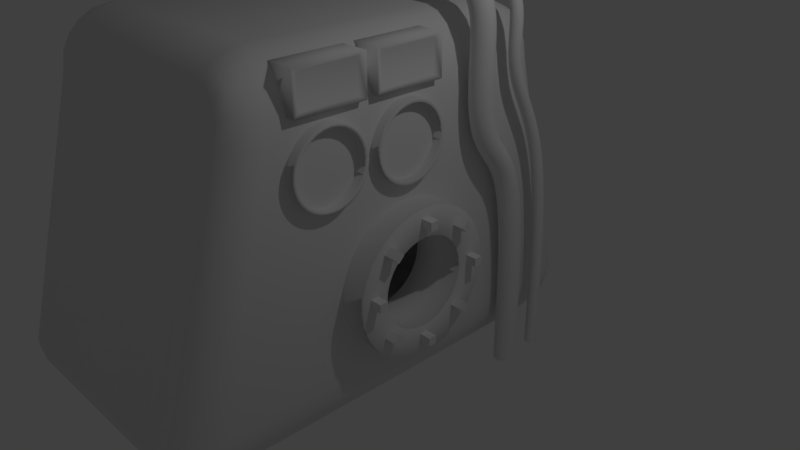 # Source: furnace.blend  (saved by Blender 2.78.0; exported with 4.5.12 LTS)
import bpy
from mathutils import Matrix  # noqa: F401  (used for matrix-valued properties, if any)

bpy.ops.wm.read_factory_settings(use_empty=True)
scene = bpy.context.scene
scene.name = 'Scene'

# ---- collections
col_collection_1 = bpy.data.collections.new('Collection 1'); scene.collection.children.link(col_collection_1)
col_collection_2 = bpy.data.collections.new('Collection 2'); scene.collection.children.link(col_collection_2)

# ---- world
world_world = bpy.data.worlds.new('World'); scene.world = world_world
world_world.color = (0.05088, 0.05088, 0.05088)
world_world.use_sun_shadow = False
world_world.sun_shadow_jitter_overblur = 0.0
world_world.cycles.sampling_method = 'MANUAL'

# ---- cameras
cam_camera = bpy.data.cameras.new('Camera')
cam_camera.clip_end = 100.0
cam_camera.lens = 35.0
cam_camera.sensor_width = 32.0
cam_camera.sensor_height = 18.0
cam_camera.ortho_scale = 7.314
cam_camera.dof.focus_distance = 0.0
cam_camera.dof.aperture_fstop = 128.0

# ---- lights
light_lamp = bpy.data.lights.new('Lamp', 'POINT')
light_lamp.transmission_factor = 0.0
light_lamp.cutoff_distance = 30.0
light_lamp.energy = 100.0
light_lamp.shadow_buffer_clip_start = 1.001
light_lamp.shadow_soft_size = 0.1
light_lamp.shadow_maximum_resolution = 0.006
light_lamp.use_absolute_resolution = True

# ---- meshes
me_cube_012 = bpy.data.meshes.new('Cube.012')
me_cube_012.from_pydata([(-1.0, -1.0, -1.0), (-1.0, -1.0, 1.0), (-1.0, 1.0, -1.0), (-1.0, 1.0, 1.0), (0.848, -0.8169, -0.8169), (0.848, -0.8169, 0.8169), (0.848, 0.8169, -0.8169), (0.848, 0.8169, 0.8169), (1.0, 1.0, 1.0), (1.0, 1.0, -1.0), (1.0, -1.0, -1.0), (1.0, -1.0, 1.0), (-9.373, -1.847, -12.33), (-9.373, -1.847, -4.892), (-9.373, 2.241, -12.33), (-9.373, 2.241, -4.892), (-0.3629, -1.977, -13.12), (-0.3629, -1.977, -5.685), (-0.3629, 2.111, -13.12), (-0.3629, 2.111, -5.685), (0.6811, -1.163, -12.87), (0.6811, -1.444, -7.429), (0.6811, 1.026, -12.87), (0.6811, 1.518, -7.429), (0.6811, 0.03663, -6.538), (-11.47, -4.806, -16.91), (-11.47, -6.976, -14.04), (-13.71, -4.806, -14.04), (-11.47, -5.477, -16.77), (-11.47, -6.081, -16.36), (-12.16, -4.806, -16.77), (-12.18, -5.498, -16.6), (-12.16, -6.052, -16.22), (-12.79, -4.806, -16.36), (-12.76, -5.474, -16.22), (-12.66, -5.954, -15.95), (-12.16, -6.87, -14.04), (-12.79, -6.562, -14.04), (-11.47, -6.87, -14.93), (-12.19, -6.744, -14.95), (-12.76, -6.453, -14.92), (-11.47, -6.562, -15.73), (-12.16, -6.452, -15.69), (-12.66, -6.246, -15.56), (-13.6, -4.806, -14.93), (-13.28, -4.806, -15.73), (-13.6, -5.477, -14.04), (-13.47, -5.494, -14.96), (-13.17, -5.472, -15.69), (-13.28, -6.081, -14.04), (-13.17, -6.053, -14.93), (-12.96, -5.954, -15.56), (-11.47, -5.01, -1.355), (-11.47, -3.451, 1.51), (-13.71, -3.451, -1.355), (-11.47, -4.934, -0.4693), (-11.47, -4.712, 0.3289), (-12.16, -4.934, -1.355), (-12.18, -4.843, -0.4407), (-12.16, -4.634, 0.2901), (-12.79, -4.712, -1.355), (-12.76, -4.633, -0.4732), (-12.66, -4.485, 0.1611), (-12.16, -3.451, 1.37), (-12.79, -3.451, 0.9633), (-11.47, -3.933, 1.37), (-12.19, -3.946, 1.204), (-12.76, -3.93, 0.8199), (-11.47, -4.367, 0.9633), (-12.16, -4.347, 0.8179), (-12.66, -4.276, 0.5458), (-13.6, -3.933, -1.355), (-13.28, -4.367, -1.355), (-13.6, -3.451, -0.4693), (-13.47, -3.949, -0.4459), (-13.17, -4.346, -0.4755), (-13.28, -3.451, 0.3289), (-13.17, -3.931, 0.2916), (-12.96, -4.276, 0.1611), (-11.47, 4.806, -16.91), (-13.71, 4.806, -14.04), (-11.47, 6.976, -14.04), (-12.16, 4.806, -16.77), (-12.79, 4.806, -16.36), (-11.47, 5.477, -16.77), (-12.19, 5.494, -16.6), (-12.76, 5.472, -16.22), (-11.47, 6.081, -16.36), (-12.16, 6.053, -16.22), (-12.66, 5.954, -15.95), (-13.6, 5.477, -14.04), (-13.28, 6.081, -14.04), (-13.6, 4.806, -14.93), (-13.47, 5.498, -14.95), (-13.17, 6.052, -14.92), (-13.28, 4.806, -15.73), (-13.17, 5.474, -15.69), (-12.96, 5.954, -15.56), (-11.47, 6.87, -14.93), (-11.47, 6.562, -15.73), (-12.16, 6.87, -14.04), (-12.18, 6.744, -14.96), (-12.16, 6.453, -15.69), (-12.79, 6.562, -14.04), (-12.76, 6.452, -14.93), (-12.66, 6.246, -15.56), (-11.47, 3.451, 1.51), (-11.47, 5.01, -1.355), (-13.71, 3.451, -1.355), (-11.47, 3.933, 1.37), (-11.47, 4.367, 0.9633), (-12.16, 3.451, 1.37), (-12.18, 3.949, 1.204), (-12.16, 4.346, 0.8199), (-12.79, 3.451, 0.9633), (-12.76, 3.931, 0.8179), (-12.66, 4.276, 0.5458), (-12.16, 4.934, -1.355), (-12.79, 4.712, -1.355), (-11.47, 4.934, -0.4693), (-12.19, 4.843, -0.4459), (-12.76, 4.634, -0.4755), (-11.47, 4.712, 0.3289), (-12.16, 4.633, 0.2916), (-12.66, 4.485, 0.1611), (-13.6, 3.451, -0.4693), (-13.28, 3.451, 0.3289), (-13.6, 3.933, -1.355), (-13.47, 3.946, -0.4407), (-13.17, 3.93, 0.2901), (-13.28, 4.367, -1.355), (-13.17, 4.347, -0.4732), (-12.96, 4.276, 0.1611), (-1.557, 3.451, 1.51), (0.6811, 3.993, -1.901), (-1.557, 5.01, -1.355), (-0.8707, 3.537, 1.329), (-0.2476, 3.644, 0.8527), (-1.557, 3.931, 1.357), (-0.8578, 4.001, 1.106), (-0.2546, 4.077, 0.7557), (-1.557, 4.364, 0.9562), (-0.8559, 4.402, 0.8015), (-0.3071, 4.415, 0.5601), (0.5633, 4.304, -1.831), (0.2516, 4.587, -1.732), (0.5613, 3.883, -0.8496), (0.3929, 4.231, -0.7805), (0.1652, 4.534, -0.7053), (0.2469, 3.763, 0.09999), (0.1566, 4.152, 0.1258), (0.00765, 4.457, 0.09457), (-1.557, 4.927, -0.4734), (-1.557, 4.708, 0.3237), (-0.8661, 4.955, -1.482), (-0.857, 4.844, -0.544), (-0.8513, 4.684, 0.2605), (-0.2425, 4.812, -1.612), (-0.2521, 4.734, -0.628), (-0.3035, 4.619, 0.1355), (-1.557, 4.806, -16.91), (-1.557, 6.976, -14.04), (0.6811, 5.56, -14.04), (-1.557, 5.474, -16.76), (-1.557, 6.077, -16.36), (-0.869, 4.942, -16.76), (-0.8599, 5.586, -16.54), (-0.8542, 6.135, -16.25), (-0.2459, 5.1, -16.36), (-0.2553, 5.693, -16.24), (-0.3059, 6.155, -16.05), (-0.866, 6.9, -14.04), (-0.2424, 6.7, -14.04), (-1.557, 6.86, -14.93), (-0.853, 6.743, -14.94), (-0.25, 6.597, -14.95), (-1.557, 6.556, -15.72), (-0.8513, 6.517, -15.71), (-0.3034, 6.435, -15.65), (0.5617, 5.424, -14.93), (0.2482, 5.266, -15.72), (0.5633, 5.993, -14.04), (0.3935, 5.899, -14.94), (0.1636, 5.797, -15.71), (0.2516, 6.387, -14.04), (0.1593, 6.316, -14.94), (0.008337, 6.213, -15.65), (0.6811, -5.531, -14.04), (-1.557, -6.976, -14.04), (-1.557, -4.806, -16.91), (0.5632, -5.972, -14.04), (0.2514, -6.375, -14.04), (0.5617, -5.4, -14.93), (0.3932, -5.885, -14.94), (0.1653, -6.308, -14.94), (0.2482, -5.248, -15.72), (0.1575, -5.784, -15.71), (0.008246, -6.206, -15.65), (-1.557, -6.86, -14.93), (-1.557, -6.556, -15.72), (-0.8661, -6.898, -14.04), (-0.857, -6.744, -14.94), (-0.8514, -6.521, -15.71), (-0.2426, -6.695, -14.04), (-0.2522, -6.588, -14.95), (-0.3035, -6.43, -15.65), (-0.8689, -4.937, -16.76), (-0.2459, -5.088, -16.36), (-1.557, -5.474, -16.76), (-0.856, -5.577, -16.54), (-0.2531, -5.684, -16.25), (-1.557, -6.077, -16.36), (-0.8541, -6.131, -16.24), (-0.3059, -6.15, -16.05), (-1.557, -3.451, 1.51), (-1.557, -5.01, -1.355), (0.6811, -3.972, -1.901), (-1.557, -3.931, 1.357), (-1.557, -4.364, 0.9562), (-0.8707, -3.534, 1.329), (-0.8616, -4.002, 1.104), (-0.8559, -4.402, 0.8093), (-0.2476, -3.636, 0.8527), (-0.2568, -4.072, 0.7467), (-0.3071, -4.412, 0.5604), (-0.8662, -4.954, -1.481), (-0.2426, -4.808, -1.61), (-1.557, -4.927, -0.4734), (-0.8532, -4.841, -0.5483), (-0.2501, -4.733, -0.6268), (-1.557, -4.708, 0.3237), (-0.8514, -4.678, 0.258), (-0.3035, -4.616, 0.1361), (0.5613, -3.866, -0.8496), (0.2469, -3.751, 0.09999), (0.5632, -4.289, -1.83), (0.3931, -4.218, -0.7725), (0.1626, -4.144, 0.1295), (0.2514, -4.578, -1.73), (0.159, -4.526, -0.7033), (0.00756, -4.452, 0.09508), (-0.4951, -1.361, -3.379), (1.155, -1.361, -3.379), (-0.4951, -1.381, -3.753), (1.155, -1.381, -3.753), (-0.4951, -1.441, -4.113), (1.155, -1.441, -4.113), (-0.4951, -1.538, -4.444), (1.155, -1.538, -4.444), (-0.4951, -1.67, -4.735), (1.155, -1.67, -4.735), (-0.4951, -1.829, -4.973), (1.155, -1.829, -4.973), (-0.4951, -2.011, -5.151), (1.155, -2.011, -5.151), (-0.4951, -2.209, -5.26), (1.155, -2.209, -5.26), (-0.4951, -2.415, -5.296), (1.155, -2.415, -5.296), (-0.4951, -2.62, -5.26), (1.155, -2.62, -5.26), (-0.4951, -2.818, -5.151), (1.155, -2.818, -5.151), (-0.4951, -3.0, -4.973), (1.155, -3.0, -4.973), (-0.4951, -3.16, -4.735), (1.155, -3.16, -4.735), (-0.4951, -3.291, -4.444), (1.155, -3.291, -4.444), (-0.4951, -3.389, -4.113), (1.155, -3.389, -4.113), (-0.4951, -3.449, -3.753), (1.155, -3.449, -3.753), (-0.4951, -3.469, -3.379), (1.155, -3.469, -3.379), (-0.4951, -3.449, -3.005), (1.155, -3.449, -3.005), (-0.4951, -3.389, -2.645), (1.155, -3.389, -2.645), (-0.4951, -3.291, -2.314), (1.155, -3.291, -2.314), (-0.4951, -3.16, -2.023), (1.155, -3.16, -2.023), (-0.4951, -3.0, -1.785), (1.155, -3.0, -1.785), (-0.4951, -2.818, -1.608), (1.155, -2.818, -1.608), (-0.4951, -2.62, -1.499), (1.155, -2.62, -1.499), (-0.4951, -2.415, -1.462), (1.155, -2.415, -1.462), (-0.4951, -2.209, -1.499), (1.155, -2.209, -1.499), (-0.4951, -2.011, -1.608), (1.155, -2.011, -1.608), (-0.4951, -1.829, -1.785), (1.155, -1.829, -1.785), (-0.4951, -1.67, -2.023), (1.155, -1.67, -2.023), (-0.4951, -1.538, -2.314), (1.155, -1.538, -2.314), (-0.4951, -1.441, -2.645), (1.155, -1.441, -2.645), (-0.4951, -1.381, -3.005), (1.155, -1.381, -3.005), (-0.2688, -1.48, -3.717), (-0.2688, -1.462, -3.379), (-0.2688, -1.534, -4.043), (-0.2688, -1.622, -4.343), (-0.2688, -1.741, -4.605), (-0.2688, -1.885, -4.821), (-0.2688, -2.05, -4.981), (-0.2688, -2.229, -5.08), (-0.2688, -2.415, -5.113), (-0.2688, -2.601, -5.08), (-0.2688, -2.78, -4.981), (-0.2688, -2.944, -4.821), (-0.2688, -3.089, -4.605), (-0.2688, -3.207, -4.343), (-0.2688, -3.295, -4.043), (-0.2688, -3.35, -3.717), (-0.2688, -3.368, -3.379), (-0.2688, -3.35, -3.041), (-0.2688, -3.295, -2.716), (-0.2688, -3.207, -2.416), (-0.2688, -3.089, -2.153), (-0.2688, -2.944, -1.937), (-0.2688, -2.78, -1.777), (-0.2688, -2.601, -1.679), (-0.2688, -2.415, -1.645), (-0.2688, -2.229, -1.679), (-0.2688, -2.05, -1.777), (-0.2688, -1.885, -1.937), (-0.2688, -1.741, -2.153), (-0.2688, -1.622, -2.416), (-0.2688, -1.534, -2.716), (-0.2688, -1.48, -3.041), (1.145, -1.48, -3.717), (1.145, -1.462, -3.379), (1.145, -1.534, -4.043), (1.145, -1.622, -4.343), (1.145, -1.741, -4.605), (1.145, -1.885, -4.821), (1.145, -2.05, -4.981), (1.145, -2.229, -5.08), (1.145, -2.415, -5.113), (1.145, -2.601, -5.08), (1.145, -2.78, -4.981), (1.145, -2.944, -4.821), (1.145, -3.089, -4.605), (1.145, -3.207, -4.343), (1.145, -3.295, -4.043), (1.145, -3.35, -3.717), (1.145, -3.368, -3.379), (1.145, -3.35, -3.041), (1.145, -3.295, -2.716), (1.145, -3.207, -2.416), (1.145, -3.089, -2.153), (1.145, -2.944, -1.937), (1.145, -2.78, -1.777), (1.145, -2.601, -1.679), (1.145, -2.415, -1.645), (1.145, -2.229, -1.679), (1.145, -2.05, -1.777), (1.145, -1.885, -1.937), (1.145, -1.741, -2.153), (1.145, -1.622, -2.416), (1.145, -1.534, -2.716), (1.145, -1.48, -3.041), (-1.0, -3.31, -1.0), (-1.0, -3.31, 1.0), (-1.0, -1.31, -1.0), (-1.0, -1.31, 1.0), (0.848, -3.126, -0.8169), (0.848, -3.126, 0.8169), (0.848, -1.493, -0.8169), (0.848, -1.493, 0.8169), (1.0, -1.31, 1.0), (1.0, -1.31, -1.0), (1.0, -3.31, -1.0), (1.0, -3.31, 1.0)], [], [(0, 1, 3, 2), (2, 3, 8, 9), (6, 7, 5, 4), (10, 11, 1, 0), (2, 9, 10, 0), (8, 3, 1, 11), (7, 6, 9, 8), (6, 4, 10, 9), (5, 7, 8, 11), (4, 5, 11, 10), (12, 13, 15, 14), (14, 15, 19, 18), (16, 17, 13, 12), (14, 18, 16, 12), (13, 17, 19, 15), (188, 215, 52, 26), (23, 22, 162, 134), (133, 106, 53, 214), (27, 54, 108, 80), (81, 107, 135, 161), (21, 24, 23, 134, 216), (20, 21, 216, 187), (22, 20, 187, 162), (25, 28, 31, 30), (28, 29, 32, 31), (29, 41, 42, 32), (30, 31, 34, 33), (31, 32, 35, 34), (32, 42, 43, 35), (26, 36, 39, 38), (36, 37, 40, 39), (37, 49, 50, 40), (38, 39, 42, 41), (39, 40, 43, 42), (40, 50, 51, 43), (27, 44, 47, 46), (44, 45, 48, 47), (45, 33, 34, 48), (46, 47, 50, 49), (47, 48, 51, 50), (48, 34, 35, 51), (35, 43, 51), (52, 55, 58, 57), (55, 56, 59, 58), (56, 68, 69, 59), (57, 58, 61, 60), (58, 59, 62, 61), (59, 69, 70, 62), (53, 63, 66, 65), (63, 64, 67, 66), (64, 76, 77, 67), (65, 66, 69, 68), (66, 67, 70, 69), (67, 77, 78, 70), (54, 71, 74, 73), (71, 72, 75, 74), (72, 60, 61, 75), (73, 74, 77, 76), (74, 75, 78, 77), (75, 61, 62, 78), (62, 70, 78), (79, 82, 85, 84), (82, 83, 86, 85), (83, 95, 96, 86), (84, 85, 88, 87), (85, 86, 89, 88), (86, 96, 97, 89), (80, 90, 93, 92), (90, 91, 94, 93), (91, 103, 104, 94), (92, 93, 96, 95), (93, 94, 97, 96), (94, 104, 105, 97), (81, 98, 101, 100), (98, 99, 102, 101), (99, 87, 88, 102), (100, 101, 104, 103), (101, 102, 105, 104), (102, 88, 89, 105), (89, 97, 105), (106, 109, 112, 111), (109, 110, 113, 112), (110, 122, 123, 113), (111, 112, 115, 114), (112, 113, 116, 115), (113, 123, 124, 116), (107, 117, 120, 119), (117, 118, 121, 120), (118, 130, 131, 121), (119, 120, 123, 122), (120, 121, 124, 123), (121, 131, 132, 124), (108, 125, 128, 127), (125, 126, 129, 128), (126, 114, 115, 129), (127, 128, 131, 130), (128, 129, 132, 131), (129, 115, 116, 132), (116, 124, 132), (133, 136, 139, 138), (136, 137, 140, 139), (137, 149, 150, 140), (138, 139, 142, 141), (139, 140, 143, 142), (140, 150, 151, 143), (134, 144, 147, 146), (144, 145, 148, 147), (145, 157, 158, 148), (146, 147, 150, 149), (147, 148, 151, 150), (148, 158, 159, 151), (135, 152, 155, 154), (152, 153, 156, 155), (153, 141, 142, 156), (154, 155, 158, 157), (155, 156, 159, 158), (156, 142, 143, 159), (143, 151, 159), (160, 163, 166, 165), (163, 164, 167, 166), (164, 176, 177, 167), (165, 166, 169, 168), (166, 167, 170, 169), (167, 177, 178, 170), (161, 171, 174, 173), (171, 172, 175, 174), (172, 184, 185, 175), (173, 174, 177, 176), (174, 175, 178, 177), (175, 185, 186, 178), (162, 179, 182, 181), (179, 180, 183, 182), (180, 168, 169, 183), (181, 182, 185, 184), (182, 183, 186, 185), (183, 169, 170, 186), (170, 178, 186), (187, 190, 193, 192), (190, 191, 194, 193), (191, 203, 204, 194), (192, 193, 196, 195), (193, 194, 197, 196), (194, 204, 205, 197), (188, 198, 201, 200), (198, 199, 202, 201), (199, 211, 212, 202), (200, 201, 204, 203), (201, 202, 205, 204), (202, 212, 213, 205), (189, 206, 209, 208), (206, 207, 210, 209), (207, 195, 196, 210), (208, 209, 212, 211), (209, 210, 213, 212), (210, 196, 197, 213), (197, 205, 213), (214, 217, 220, 219), (217, 218, 221, 220), (218, 230, 231, 221), (219, 220, 223, 222), (220, 221, 224, 223), (221, 231, 232, 224), (215, 225, 228, 227), (225, 226, 229, 228), (226, 238, 239, 229), (227, 228, 231, 230), (228, 229, 232, 231), (229, 239, 240, 232), (216, 233, 236, 235), (233, 234, 237, 236), (234, 222, 223, 237), (235, 236, 239, 238), (236, 237, 240, 239), (237, 223, 224, 240), (224, 232, 240), (79, 25, 30, 82), (82, 30, 33, 83), (83, 33, 45, 95), (95, 45, 44, 92), (92, 44, 27, 80), (26, 52, 57, 36), (36, 57, 60, 37), (37, 60, 72, 49), (49, 72, 71, 46), (46, 71, 54, 27), (53, 106, 111, 63), (63, 111, 114, 64), (64, 114, 126, 76), (76, 126, 125, 73), (73, 125, 108, 54), (107, 81, 100, 117), (117, 100, 103, 118), (118, 103, 91, 130), (130, 91, 90, 127), (127, 90, 80, 108), (160, 79, 84, 163), (163, 84, 87, 164), (164, 87, 99, 176), (176, 99, 98, 173), (173, 98, 81, 161), (106, 133, 138, 109), (109, 138, 141, 110), (110, 141, 153, 122), (122, 153, 152, 119), (119, 152, 135, 107), (134, 162, 181, 144), (144, 181, 184, 145), (145, 184, 172, 157), (157, 172, 171, 154), (154, 171, 161, 135), (189, 160, 165, 206), (206, 165, 168, 207), (207, 168, 180, 195), (195, 180, 179, 192), (192, 179, 162, 187), (133, 214, 219, 136), (136, 219, 222, 137), (137, 222, 234, 149), (149, 234, 233, 146), (146, 233, 216, 134), (215, 188, 200, 225), (225, 200, 203, 226), (226, 203, 191, 238), (238, 191, 190, 235), (235, 190, 187, 216), (25, 189, 208, 28), (28, 208, 211, 29), (29, 211, 199, 41), (41, 199, 198, 38), (38, 198, 188, 26), (214, 53, 65, 217), (217, 65, 68, 218), (218, 68, 56, 230), (230, 56, 55, 227), (227, 55, 52, 215), (79, 160, 189, 25), (241, 242, 244, 243), (243, 244, 246, 245), (245, 246, 248, 247), (247, 248, 250, 249), (249, 250, 252, 251), (251, 252, 254, 253), (253, 254, 256, 255), (255, 256, 258, 257), (257, 258, 260, 259), (259, 260, 262, 261), (261, 262, 264, 263), (263, 264, 266, 265), (265, 266, 268, 267), (267, 268, 270, 269), (269, 270, 272, 271), (271, 272, 274, 273), (273, 274, 276, 275), (275, 276, 278, 277), (277, 278, 280, 279), (279, 280, 282, 281), (281, 282, 284, 283), (283, 284, 286, 285), (285, 286, 288, 287), (287, 288, 290, 289), (289, 290, 292, 291), (291, 292, 294, 293), (293, 294, 296, 295), (295, 296, 298, 297), (297, 298, 300, 299), (299, 300, 302, 301), (276, 274, 353, 354), (301, 302, 304, 303), (303, 304, 242, 241), (294, 292, 362, 363), (250, 248, 340, 341), (268, 266, 349, 350), (286, 284, 358, 359), (304, 302, 367, 368), (260, 258, 345, 346), (278, 276, 354, 355), (296, 294, 363, 364), (252, 250, 341, 342), (270, 268, 350, 351), (288, 286, 359, 360), (244, 242, 338, 337), (242, 304, 368, 338), (262, 260, 346, 347), (280, 278, 355, 356), (298, 296, 364, 365), (254, 252, 342, 343), (272, 270, 351, 352), (290, 288, 360, 361), (246, 244, 337, 339), (264, 262, 347, 348), (282, 280, 356, 357), (300, 298, 365, 366), (256, 254, 343, 344), (274, 272, 352, 353), (292, 290, 361, 362), (248, 246, 339, 340), (266, 264, 348, 349), (284, 282, 357, 358), (302, 300, 366, 367), (258, 256, 344, 345), (306, 305, 337, 338), (305, 307, 339, 337), (307, 308, 340, 339), (308, 309, 341, 340), (309, 310, 342, 341), (310, 311, 343, 342), (311, 312, 344, 343), (312, 313, 345, 344), (313, 314, 346, 345), (314, 315, 347, 346), (315, 316, 348, 347), (316, 317, 349, 348), (317, 318, 350, 349), (318, 319, 351, 350), (319, 320, 352, 351), (320, 321, 353, 352), (321, 322, 354, 353), (322, 323, 355, 354), (323, 324, 356, 355), (324, 325, 357, 356), (325, 326, 358, 357), (326, 327, 359, 358), (327, 328, 360, 359), (328, 329, 361, 360), (329, 330, 362, 361), (330, 331, 363, 362), (331, 332, 364, 363), (332, 333, 365, 364), (333, 334, 366, 365), (334, 335, 367, 366), (335, 336, 368, 367), (336, 306, 338, 368), (369, 370, 372, 371), (371, 372, 377, 378), (375, 376, 374, 373), (379, 380, 370, 369), (371, 378, 379, 369), (377, 372, 370, 380), (376, 375, 378, 377), (375, 373, 379, 378), (374, 376, 377, 380), (373, 374, 380, 379)])
me_cube_012.polygons.foreach_set('use_smooth', [1, 1, 1, 1, 1, 1, 1, 1, 1, 1, 0, 0, 0, 0, 0, 1, 1, 1, 1, 1, 1, 1, 1, 1, 1, 1, 1, 1, 1, 1, 1, 1, 1, 1, 1, 1, 1, 1, 1, 1, 1, 1, 1, 1, 1, 1, 1, 1, 1, 1, 1, 1, 1, 1, 1, 1, 1, 1, 1, 1, 1, 1, 1, 1, 1, 1, 1, 1, 1, 1, 1, 1, 1, 1, 1, 1, 1, 1, 1, 1, 1, 1, 1, 1, 1, 1, 1, 1, 1, 1, 1, 1, 1, 1, 1, 1, 1, 1, 1, 1, 1, 1, 1, 1, 1, 1, 1, 1, 1, 1, 1, 1, 1, 1, 1, 1, 1, 1, 1, 1, 1, 1, 1, 1, 1, 1, 1, 1, 1, 1, 1, 1, 1, 1, 1, 1, 1, 1, 1, 1, 1, 1, 1, 1, 1, 1, 1, 1, 1, 1, 1, 1, 1, 1, 1, 1, 1, 1, 1, 1, 1, 1, 1, 1, 1, 1, 1, 1, 1, 1, 1, 1, 1, 1, 1, 1, 1, 1, 1, 1, 1, 1, 1, 1, 1, 1, 1, 1, 1, 1, 1, 1, 1, 1, 1, 1, 1, 1, 1, 1, 1, 1, 1, 1, 1, 1, 1, 1, 1, 1, 1, 1, 1, 1, 1, 1, 1, 1, 1, 1, 1, 1, 1, 1, 1, 1, 1, 1, 1, 1, 1, 1, 1, 1, 1, 1, 1, 1, 1, 1, 1, 1, 1, 1, 1, 1, 1, 1, 1, 1, 1, 1, 1, 1, 1, 1, 1, 1, 1, 1, 1, 1, 1, 1, 1, 1, 1, 1, 1, 1, 1, 1, 1, 1, 1, 1, 1, 1, 1, 1, 1, 1, 1, 1, 1, 1, 1, 1, 1, 1, 1, 1, 1, 1, 1, 1, 1, 1, 1, 1, 1, 1, 1, 1, 1, 1, 1, 1, 1, 1, 1, 1, 1, 1, 1, 1, 1, 1, 1, 1, 1, 1, 1, 1, 1, 1, 1, 1, 1, 1, 1, 1, 1, 1, 1, 1, 1, 1, 1, 1, 1, 1])
_uv = me_cube_012.uv_layers.new(name='UVMap')
_uv.uv.foreach_set('vector', [0.0, 0.0, 0.0, 0.0, 0.0, 0.0, 0.0, 0.0, 0.0, 0.0, 0.0, 0.0, 0.0, 0.0, 0.0, 0.0, 0.0, 0.0, 0.0, 0.0, 0.0, 0.0, 0.0, 0.0, 0.0, 0.0, 0.0, 0.0, 0.0, 0.0, 0.0, 0.0, 0.0, 0.0, 0.0, 0.0, 0.0, 0.0, 0.0, 0.0, 0.0, 0.0, 0.0, 0.0, 0.0, 0.0, 0.0, 0.0, 0.0, 0.0, 0.0, 0.0, 0.0, 0.0, 0.0, 0.0, 0.0, 0.0, 0.0, 0.0, 0.0, 0.0, 0.0, 0.0, 0.0, 0.0, 0.0, 0.0, 0.0, 0.0, 0.0, 0.0, 0.0, 0.0, 0.0, 0.0, 0.0, 0.0, 0.0, 0.0, 0.0, 0.0, 0.0, 0.0, 0.0, 0.0, 0.0, 0.0, 0.0, 0.0, 0.0, 0.0, 0.0, 0.0, 0.0, 0.0, 0.0, 0.0, 0.0, 0.0, 0.0, 0.0, 0.0, 0.0, 0.0, 0.0, 0.0, 0.0, 0.0, 0.0, 0.0, 0.0, 0.0, 0.0, 0.0, 0.0, 0.0, 0.0, 0.0, 0.0, 0.9704, 0.3113, 0.7131, 0.3113, 0.7129, 0.04828, 0.9702, 0.04832, 0.5019, 0.1975, 0.3952, 0.2162, 0.3723, 0.04347, 0.6102, 0.1032, 0.9563, 0.8099, 0.7079, 0.8099, 0.7079, 0.5469, 0.9563, 0.5469, 0.04515, 0.0669, 0.2937, 0.1185, 0.2937, 0.3815, 0.04515, 0.4331, 0.3692, 0.5587, 0.6265, 0.5587, 0.6263, 0.8216, 0.369, 0.8217, 0.5019, 0.3103, 0.5193, 0.2539, 0.5019, 0.1975, 0.6102, 0.1032, 0.6102, 0.4067, 0.3952, 0.2996, 0.5019, 0.3103, 0.6102, 0.4067, 0.3723, 0.466, 0.3952, 0.2162, 0.3952, 0.2996, 0.3723, 0.466, 0.3723, 0.04347, 0.2941, 0.5669, 0.2941, 0.5413, 0.3119, 0.5405, 0.3114, 0.5669, 0.2941, 0.5413, 0.294, 0.5183, 0.3112, 0.5194, 0.3119, 0.5405, 0.294, 0.5183, 0.2938, 0.5, 0.3111, 0.5042, 0.3112, 0.5194, 0.3114, 0.5669, 0.3119, 0.5405, 0.3262, 0.5415, 0.327, 0.5669, 0.3119, 0.5405, 0.3112, 0.5194, 0.3236, 0.5231, 0.3262, 0.5415, 0.3112, 0.5194, 0.3111, 0.5042, 0.3235, 0.512, 0.3236, 0.5231, 0.9702, 0.04832, 0.9695, 0.02993, 0.9862, 0.02924, 0.9866, 0.04823, 0.9695, 0.02993, 0.9675, 0.01327, 0.9837, 0.01399, 0.9862, 0.02924, 0.04541, 0.0, 0.04527, 0.01831, 0.02803, 0.01938, 0.02819, 0.004137, 0.9866, 0.04823, 0.9862, 0.02924, 0.9985, 0.02977, 0.9999, 0.04808, 0.9862, 0.02924, 0.9837, 0.01399, 0.9946, 0.01655, 0.9985, 0.02977, 0.02819, 0.004137, 0.02803, 0.01938, 0.01567, 0.02315, 0.01575, 0.01205, 0.04515, 0.0669, 0.02784, 0.0669, 0.02731, 0.04067, 0.04518, 0.04134, 0.02784, 0.0669, 0.01229, 0.0669, 0.01308, 0.04152, 0.02731, 0.04067, 0.01229, 0.0669, 2.151e-08, 0.0669, 0.002856, 0.04145, 0.01308, 0.04152, 0.04518, 0.04134, 0.02731, 0.04067, 0.02803, 0.01938, 0.04527, 0.01831, 0.02731, 0.04067, 0.01308, 0.04152, 0.01567, 0.02315, 0.02803, 0.01938, 0.01308, 0.04152, 0.002856, 0.04145, 0.008214, 0.02315, 0.01567, 0.02315, 0.008214, 0.02315, 0.01575, 0.01205, 0.01567, 0.02315, 0.7129, 0.04828, 0.6953, 0.0483, 0.6942, 0.02943, 0.7124, 0.0299, 0.6953, 0.0483, 0.6785, 0.04826, 0.6787, 0.03, 0.6942, 0.02943, 0.6785, 0.04826, 0.664, 0.04817, 0.6667, 0.02988, 0.6787, 0.03, 0.7124, 0.0299, 0.6942, 0.02943, 0.6934, 0.01407, 0.7109, 0.01327, 0.6942, 0.02943, 0.6787, 0.03, 0.6802, 0.01675, 0.6934, 0.01407, 0.6787, 0.03, 0.6667, 0.02988, 0.6715, 0.01669, 0.6802, 0.01675, 0.7079, 0.5469, 0.6907, 0.5469, 0.6903, 0.5281, 0.708, 0.5286, 0.6907, 0.5469, 0.6754, 0.5469, 0.6762, 0.5287, 0.6903, 0.5281, 0.3394, 0.1185, 0.3268, 0.1185, 0.3261, 0.1002, 0.3366, 0.1003, 0.708, 0.5286, 0.6903, 0.5281, 0.6912, 0.5128, 0.7083, 0.512, 0.6903, 0.5281, 0.6762, 0.5287, 0.679, 0.5155, 0.6912, 0.5128, 0.3366, 0.1003, 0.3261, 0.1002, 0.3236, 0.08709, 0.3312, 0.08709, 0.2937, 0.1185, 0.2938, 0.1002, 0.3116, 0.09956, 0.3111, 0.1185, 0.2938, 0.1002, 0.2938, 0.08361, 0.3111, 0.08441, 0.3116, 0.09956, 0.7087, 0.0, 0.7109, 0.01327, 0.6934, 0.01407, 0.6916, 0.003011, 0.3111, 0.1185, 0.3116, 0.09956, 0.3261, 0.1002, 0.3268, 0.1185, 0.3116, 0.09956, 0.3111, 0.08441, 0.3236, 0.08709, 0.3261, 0.1002, 0.6916, 0.003011, 0.6934, 0.01407, 0.6802, 0.01675, 0.6789, 0.0087, 0.6802, 0.01675, 0.6715, 0.01669, 0.6789, 0.0087, 0.2941, 0.9331, 0.3114, 0.9331, 0.312, 0.9593, 0.2941, 0.9587, 0.3114, 0.9331, 0.327, 0.9331, 0.3262, 0.9585, 0.312, 0.9593, 0.0, 0.4331, 0.01229, 0.4331, 0.01305, 0.4585, 0.002817, 0.4585, 0.2941, 0.9587, 0.312, 0.9593, 0.3112, 0.9806, 0.294, 0.9817, 0.312, 0.9593, 0.3262, 0.9585, 0.3236, 0.9769, 0.3112, 0.9806, 0.002817, 0.4585, 0.01305, 0.4585, 0.01567, 0.4769, 0.008214, 0.4769, 0.04515, 0.4331, 0.04518, 0.4587, 0.02741, 0.4595, 0.02784, 0.4331, 0.04518, 0.4587, 0.04527, 0.4817, 0.02808, 0.4806, 0.02741, 0.4595, 0.04527, 0.4817, 0.04541, 0.5, 0.02815, 0.4958, 0.02808, 0.4806, 0.02784, 0.4331, 0.02741, 0.4595, 0.01305, 0.4585, 0.01229, 0.4331, 0.02741, 0.4595, 0.02808, 0.4806, 0.01567, 0.4769, 0.01305, 0.4585, 0.02808, 0.4806, 0.02815, 0.4958, 0.01575, 0.488, 0.01567, 0.4769, 0.3692, 0.5587, 0.3529, 0.5586, 0.3531, 0.5397, 0.3699, 0.5403, 0.3529, 0.5586, 0.3395, 0.5584, 0.341, 0.5402, 0.3531, 0.5397, 0.2938, 1.0, 0.294, 0.9817, 0.3112, 0.9806, 0.311, 0.9959, 0.3699, 0.5403, 0.3531, 0.5397, 0.3557, 0.5243, 0.372, 0.5236, 0.3531, 0.5397, 0.341, 0.5402, 0.3448, 0.5269, 0.3557, 0.5243, 0.311, 0.9959, 0.3112, 0.9806, 0.3236, 0.9769, 0.3235, 0.988, 0.008214, 0.4769, 0.01567, 0.4769, 0.01575, 0.488, 0.7079, 0.8099, 0.708, 0.8283, 0.6904, 0.8289, 0.6907, 0.8099, 0.708, 0.8283, 0.7083, 0.8448, 0.6912, 0.844, 0.6904, 0.8289, 0.6754, 0.5585, 0.6609, 0.5587, 0.6607, 0.5403, 0.6728, 0.5403, 0.6907, 0.8099, 0.6904, 0.8289, 0.6762, 0.8282, 0.6754, 0.8099, 0.6904, 0.8289, 0.6912, 0.844, 0.679, 0.8414, 0.6762, 0.8282, 0.6728, 0.5403, 0.6607, 0.5403, 0.6592, 0.5271, 0.6679, 0.5271, 0.6265, 0.5587, 0.627, 0.5403, 0.6451, 0.5397, 0.6441, 0.5587, 0.627, 0.5403, 0.6285, 0.5237, 0.6459, 0.5245, 0.6451, 0.5397, 0.6285, 0.5237, 0.6307, 0.5104, 0.6479, 0.5134, 0.6459, 0.5245, 0.6441, 0.5587, 0.6451, 0.5397, 0.6607, 0.5403, 0.6609, 0.5587, 0.6451, 0.5397, 0.6459, 0.5245, 0.6592, 0.5271, 0.6607, 0.5403, 0.6459, 0.5245, 0.6479, 0.5134, 0.6605, 0.5191, 0.6592, 0.5271, 0.2937, 0.3815, 0.3111, 0.3815, 0.3117, 0.4003, 0.2938, 0.3998, 0.3111, 0.3815, 0.3268, 0.3815, 0.3261, 0.3997, 0.3117, 0.4003, 0.3268, 0.3815, 0.3394, 0.3815, 0.3365, 0.3998, 0.3261, 0.3997, 0.2938, 0.3998, 0.3117, 0.4003, 0.3111, 0.4156, 0.2938, 0.4164, 0.3117, 0.4003, 0.3261, 0.3997, 0.3236, 0.4129, 0.3111, 0.4156, 0.3261, 0.3997, 0.3365, 0.3998, 0.3312, 0.4129, 0.3236, 0.4129, 0.6679, 0.5271, 0.6592, 0.5271, 0.6605, 0.5191, 0.9563, 0.8099, 0.9737, 0.8132, 0.9742, 0.8309, 0.9565, 0.8282, 0.9737, 0.8132, 0.9896, 0.8173, 0.9895, 0.8338, 0.9742, 0.8309, 0.664, 0.1165, 0.6493, 0.1119, 0.6498, 0.09712, 0.6621, 0.09996, 0.9565, 0.8282, 0.9742, 0.8309, 0.9744, 0.8461, 0.9567, 0.8447, 0.9742, 0.8309, 0.9895, 0.8338, 0.9884, 0.8467, 0.9744, 0.8461, 0.6621, 0.09996, 0.6498, 0.09712, 0.6492, 0.08549, 0.6583, 0.08706, 0.6102, 0.1032, 0.6115, 0.09136, 0.6321, 0.09411, 0.6308, 0.1074, 0.6115, 0.09136, 0.6135, 0.08054, 0.6336, 0.08255, 0.6321, 0.09411, 0.6217, 0.8694, 0.6226, 0.8564, 0.642, 0.8562, 0.6419, 0.8672, 0.6308, 0.1074, 0.6321, 0.09411, 0.6498, 0.09712, 0.6493, 0.1119, 0.6321, 0.09411, 0.6336, 0.08255, 0.6492, 0.08549, 0.6498, 0.09712, 0.6419, 0.8672, 0.642, 0.8562, 0.6575, 0.8548, 0.6578, 0.863, 0.6263, 0.8216, 0.6438, 0.8217, 0.643, 0.8402, 0.6242, 0.84, 0.6438, 0.8217, 0.6606, 0.8216, 0.6595, 0.8403, 0.643, 0.8402, 0.6606, 0.8216, 0.675, 0.8215, 0.6718, 0.8401, 0.6595, 0.8403, 0.6242, 0.84, 0.643, 0.8402, 0.642, 0.8562, 0.6226, 0.8564, 0.643, 0.8402, 0.6595, 0.8403, 0.6575, 0.8548, 0.642, 0.8562, 0.6595, 0.8403, 0.6718, 0.8401, 0.667, 0.8547, 0.6575, 0.8548, 0.667, 0.8547, 0.6578, 0.863, 0.6575, 0.8548, 0.04558, 0.9331, 0.04554, 0.9585, 0.028, 0.9628, 0.02828, 0.9383, 0.04554, 0.9585, 0.04543, 0.9815, 0.02778, 0.9838, 0.028, 0.9628, 0.04543, 0.9815, 0.04527, 0.9998, 0.02756, 0.9983, 0.02778, 0.9838, 0.02828, 0.9383, 0.028, 0.9628, 0.01276, 0.9669, 0.01256, 0.9443, 0.028, 0.9628, 0.02778, 0.9838, 0.01398, 0.9845, 0.01276, 0.9669, 0.02778, 0.9838, 0.02756, 0.9983, 0.01381, 0.9952, 0.01398, 0.9845, 0.369, 0.8217, 0.3695, 0.84, 0.3533, 0.8402, 0.3528, 0.8216, 0.3695, 0.84, 0.3707, 0.8565, 0.3541, 0.8562, 0.3533, 0.8402, 0.3722, 0.0, 0.3723, 0.01196, 0.3546, 0.01466, 0.3546, 0.003936, 0.3528, 0.8216, 0.3533, 0.8402, 0.3399, 0.8401, 0.3394, 0.8214, 0.3533, 0.8402, 0.3541, 0.8562, 0.3416, 0.8546, 0.3399, 0.8401, 0.3546, 0.003936, 0.3546, 0.01466, 0.3409, 0.01857, 0.3408, 0.01012, 0.3723, 0.04347, 0.355, 0.04865, 0.3547, 0.03055, 0.3723, 0.027, 0.355, 0.04865, 0.3394, 0.05466, 0.3395, 0.03443, 0.3547, 0.03055, 0.0, 0.9507, 0.01256, 0.9443, 0.01276, 0.9669, 0.002119, 0.9709, 0.3723, 0.027, 0.3547, 0.03055, 0.3546, 0.01466, 0.3723, 0.01196, 0.3547, 0.03055, 0.3395, 0.03443, 0.3409, 0.01857, 0.3546, 0.01466, 0.002119, 0.9709, 0.01276, 0.9669, 0.01398, 0.9845, 0.005994, 0.9867, 0.01398, 0.9845, 0.01381, 0.9952, 0.005994, 0.9867, 0.3723, 0.466, 0.3723, 0.4829, 0.3548, 0.4795, 0.355, 0.4611, 0.3723, 0.4829, 0.3723, 0.4982, 0.3546, 0.4956, 0.3548, 0.4795, 0.3723, 0.4982, 0.3722, 0.5104, 0.3546, 0.5063, 0.3546, 0.4956, 0.355, 0.4611, 0.3548, 0.4795, 0.3396, 0.4757, 0.3394, 0.4553, 0.3548, 0.4795, 0.3546, 0.4956, 0.3409, 0.4917, 0.3396, 0.4757, 0.3546, 0.4956, 0.3546, 0.5063, 0.3408, 0.5003, 0.3409, 0.4917, 0.9704, 0.3113, 0.9866, 0.3112, 0.9862, 0.3297, 0.9699, 0.3296, 0.9866, 0.3112, 1.0, 0.3111, 0.9996, 0.3298, 0.9862, 0.3297, 0.04527, 0.5002, 0.04543, 0.5185, 0.02777, 0.5164, 0.02757, 0.5016, 0.9699, 0.3296, 0.9862, 0.3297, 0.9852, 0.3457, 0.9686, 0.3461, 0.9862, 0.3297, 0.9996, 0.3298, 0.9977, 0.3443, 0.9852, 0.3457, 0.02757, 0.5016, 0.02777, 0.5164, 0.01398, 0.5157, 0.01381, 0.505, 0.04558, 0.5669, 0.02828, 0.5619, 0.0279, 0.5375, 0.04554, 0.5415, 0.02828, 0.5619, 0.01256, 0.5561, 0.01271, 0.5334, 0.0279, 0.5375, 0.01256, 0.5561, 8.603e-08, 0.55, 0.002272, 0.5296, 0.01271, 0.5334, 0.04554, 0.5415, 0.0279, 0.5375, 0.02777, 0.5164, 0.04543, 0.5185, 0.0279, 0.5375, 0.01271, 0.5334, 0.01398, 0.5157, 0.02777, 0.5164, 0.01271, 0.5334, 0.002272, 0.5296, 0.005996, 0.5136, 0.01398, 0.5157, 0.005996, 0.5136, 0.01381, 0.505, 0.01398, 0.5157, 0.9563, 0.5469, 0.9565, 0.5287, 0.9741, 0.5259, 0.9737, 0.5438, 0.9565, 0.5287, 0.9567, 0.5122, 0.9744, 0.5107, 0.9741, 0.5259, 0.6644, 0.3111, 0.6788, 0.3112, 0.6799, 0.3299, 0.6674, 0.3298, 0.9737, 0.5438, 0.9741, 0.5259, 0.9895, 0.5233, 0.9896, 0.5399, 0.9741, 0.5259, 0.9744, 0.5107, 0.9884, 0.5104, 0.9895, 0.5233, 0.6674, 0.3298, 0.6799, 0.3299, 0.6818, 0.3444, 0.6723, 0.3443, 0.7131, 0.3113, 0.7152, 0.3296, 0.6965, 0.3299, 0.6956, 0.3113, 0.7152, 0.3296, 0.7167, 0.346, 0.6973, 0.3459, 0.6965, 0.3299, 0.7167, 0.346, 0.7175, 0.3591, 0.6974, 0.3566, 0.6973, 0.3459, 0.6956, 0.3113, 0.6965, 0.3299, 0.6799, 0.3299, 0.6788, 0.3112, 0.6965, 0.3299, 0.6973, 0.3459, 0.6818, 0.3444, 0.6799, 0.3299, 0.6973, 0.3459, 0.6974, 0.3566, 0.6815, 0.3526, 0.6818, 0.3444, 0.6102, 0.4067, 0.6308, 0.4026, 0.6323, 0.416, 0.6116, 0.4187, 0.6308, 0.4026, 0.6493, 0.3982, 0.6499, 0.4132, 0.6323, 0.416, 0.6493, 0.3982, 0.664, 0.3938, 0.662, 0.4104, 0.6499, 0.4132, 0.6116, 0.4187, 0.6323, 0.416, 0.6336, 0.4277, 0.6135, 0.4297, 0.6323, 0.416, 0.6499, 0.4132, 0.6492, 0.4249, 0.6336, 0.4277, 0.6499, 0.4132, 0.662, 0.4104, 0.6583, 0.4234, 0.6492, 0.4249, 0.6723, 0.3443, 0.6818, 0.3444, 0.6815, 0.3526, 0.2941, 0.9331, 0.2941, 0.5669, 0.3114, 0.5669, 0.3114, 0.9331, 0.3114, 0.9331, 0.3114, 0.5669, 0.327, 0.5669, 0.327, 0.9331, 0.0, 0.4331, 2.151e-08, 0.0669, 0.01229, 0.0669, 0.01229, 0.4331, 0.01229, 0.4331, 0.01229, 0.0669, 0.02784, 0.0669, 0.02784, 0.4331, 0.02784, 0.4331, 0.02784, 0.0669, 0.04515, 0.0669, 0.04515, 0.4331, 0.9702, 0.04832, 0.7129, 0.04828, 0.7124, 0.0299, 0.9695, 0.02993, 0.9695, 0.02993, 0.7124, 0.0299, 0.7109, 0.01327, 0.9675, 0.01327, 0.04541, 0.0, 0.294, 0.07046, 0.2938, 0.08361, 0.04527, 0.01831, 0.04527, 0.01831, 0.2938, 0.08361, 0.2938, 0.1002, 0.04518, 0.04134, 0.04518, 0.04134, 0.2938, 0.1002, 0.2937, 0.1185, 0.04515, 0.0669, 0.7079, 0.5469, 0.7079, 0.8099, 0.6907, 0.8099, 0.6907, 0.5469, 0.6907, 0.5469, 0.6907, 0.8099, 0.6754, 0.8099, 0.6754, 0.5469, 0.3394, 0.1185, 0.3394, 0.3815, 0.3268, 0.3815, 0.3268, 0.1185, 0.3268, 0.1185, 0.3268, 0.3815, 0.3111, 0.3815, 0.3111, 0.1185, 0.3111, 0.1185, 0.3111, 0.3815, 0.2937, 0.3815, 0.2937, 0.1185, 0.6265, 0.5587, 0.3692, 0.5587, 0.3699, 0.5403, 0.627, 0.5403, 0.627, 0.5403, 0.3699, 0.5403, 0.372, 0.5236, 0.6285, 0.5237, 0.294, 0.4295, 0.04541, 0.5, 0.04527, 0.4817, 0.2938, 0.4164, 0.2938, 0.4164, 0.04527, 0.4817, 0.04518, 0.4587, 0.2938, 0.3998, 0.2938, 0.3998, 0.04518, 0.4587, 0.04515, 0.4331, 0.2937, 0.3815, 0.04558, 0.9331, 0.2941, 0.9331, 0.2941, 0.9587, 0.04554, 0.9585, 0.04554, 0.9585, 0.2941, 0.9587, 0.294, 0.9817, 0.04543, 0.9815, 0.04543, 0.9815, 0.294, 0.9817, 0.2938, 1.0, 0.04527, 0.9998, 0.3394, 0.8214, 0.3395, 0.5584, 0.3529, 0.5586, 0.3528, 0.8216, 0.3528, 0.8216, 0.3529, 0.5586, 0.3692, 0.5587, 0.369, 0.8217, 0.7079, 0.8099, 0.9563, 0.8099, 0.9565, 0.8282, 0.708, 0.8283, 0.708, 0.8283, 0.9565, 0.8282, 0.9567, 0.8447, 0.7083, 0.8448, 0.6754, 0.5585, 0.675, 0.8215, 0.6606, 0.8216, 0.6609, 0.5587, 0.6609, 0.5587, 0.6606, 0.8216, 0.6438, 0.8217, 0.6441, 0.5587, 0.6441, 0.5587, 0.6438, 0.8217, 0.6263, 0.8216, 0.6265, 0.5587, 0.6102, 0.1032, 0.3723, 0.04347, 0.3723, 0.027, 0.6115, 0.09136, 0.6115, 0.09136, 0.3723, 0.027, 0.3723, 0.01196, 0.6135, 0.08054, 0.6217, 0.8694, 0.3728, 0.8694, 0.3707, 0.8565, 0.6226, 0.8564, 0.6226, 0.8564, 0.3707, 0.8565, 0.3695, 0.84, 0.6242, 0.84, 0.6242, 0.84, 0.3695, 0.84, 0.369, 0.8217, 0.6263, 0.8216, 0.04558, 0.5669, 0.04558, 0.9331, 0.02828, 0.9383, 0.02828, 0.5619, 0.02828, 0.5619, 0.02828, 0.9383, 0.01256, 0.9443, 0.01256, 0.5561, 0.01256, 0.5561, 0.01256, 0.9443, 0.0, 0.9507, 8.603e-08, 0.55, 0.3394, 0.4553, 0.3394, 0.05466, 0.355, 0.04865, 0.355, 0.4611, 0.355, 0.4611, 0.355, 0.04865, 0.3723, 0.04347, 0.3723, 0.466, 0.9563, 0.8099, 0.9563, 0.5469, 0.9737, 0.5438, 0.9737, 0.8132, 0.9737, 0.8132, 0.9737, 0.5438, 0.9896, 0.5399, 0.9896, 0.8173, 0.664, 0.1165, 0.664, 0.3938, 0.6493, 0.3982, 0.6493, 0.1119, 0.6493, 0.1119, 0.6493, 0.3982, 0.6308, 0.4026, 0.6308, 0.1074, 0.6308, 0.1074, 0.6308, 0.4026, 0.6102, 0.4067, 0.6102, 0.1032, 0.7131, 0.3113, 0.9704, 0.3113, 0.9699, 0.3296, 0.7152, 0.3296, 0.7152, 0.3296, 0.9699, 0.3296, 0.9686, 0.3461, 0.7167, 0.346, 0.7167, 0.346, 0.9686, 0.3461, 0.9665, 0.3591, 0.7175, 0.3591, 0.6135, 0.4297, 0.3723, 0.4982, 0.3723, 0.4829, 0.6116, 0.4187, 0.6116, 0.4187, 0.3723, 0.4829, 0.3723, 0.466, 0.6102, 0.4067, 0.2941, 0.5669, 0.04558, 0.5669, 0.04554, 0.5415, 0.2941, 0.5413, 0.2941, 0.5413, 0.04554, 0.5415, 0.04543, 0.5185, 0.294, 0.5183, 0.294, 0.5183, 0.04543, 0.5185, 0.04527, 0.5002, 0.2938, 0.5, 0.9999, 0.04808, 1.0, 0.3111, 0.9866, 0.3112, 0.9866, 0.04823, 0.9866, 0.04823, 0.9866, 0.3112, 0.9704, 0.3113, 0.9702, 0.04832, 0.9563, 0.5469, 0.7079, 0.5469, 0.708, 0.5286, 0.9565, 0.5287, 0.9565, 0.5287, 0.708, 0.5286, 0.7083, 0.512, 0.9567, 0.5122, 0.6644, 0.3111, 0.664, 0.04817, 0.6785, 0.04826, 0.6788, 0.3112, 0.6788, 0.3112, 0.6785, 0.04826, 0.6953, 0.0483, 0.6956, 0.3113, 0.6956, 0.3113, 0.6953, 0.0483, 0.7129, 0.04828, 0.7131, 0.3113, 0.2941, 0.9331, 0.04558, 0.9331, 0.04558, 0.5669, 0.2941, 0.5669, 0.0, 0.0, 0.0, 0.0, 0.0, 0.0, 0.0, 0.0, 0.0, 0.0, 0.0, 0.0, 0.0, 0.0, 0.0, 0.0, 0.0, 0.0, 0.0, 0.0, 0.0, 0.0, 0.0, 0.0, 0.0, 0.0, 0.0, 0.0, 0.0, 0.0, 0.0, 0.0, 0.0, 0.0, 0.0, 0.0, 0.0, 0.0, 0.0, 0.0, 0.0, 0.0, 0.0, 0.0, 0.0, 0.0, 0.0, 0.0, 0.0, 0.0, 0.0, 0.0, 0.0, 0.0, 0.0, 0.0, 0.0, 0.0, 0.0, 0.0, 0.0, 0.0, 0.0, 0.0, 0.0, 0.0, 0.0, 0.0, 0.0, 0.0, 0.0, 0.0, 0.0, 0.0, 0.0, 0.0, 0.0, 0.0, 0.0, 0.0, 0.0, 0.0, 0.0, 0.0, 0.0, 0.0, 0.0, 0.0, 0.0, 0.0, 0.0, 0.0, 0.0, 0.0, 0.0, 0.0, 0.0, 0.0, 0.0, 0.0, 0.0, 0.0, 0.0, 0.0, 0.0, 0.0, 0.0, 0.0, 0.0, 0.0, 0.0, 0.0, 0.0, 0.0, 0.0, 0.0, 0.0, 0.0, 0.0, 0.0, 0.0, 0.0, 0.0, 0.0, 0.0, 0.0, 0.0, 0.0, 0.0, 0.0, 0.0, 0.0, 0.0, 0.0, 0.0, 0.0, 0.0, 0.0, 0.0, 0.0, 0.0, 0.0, 0.0, 0.0, 0.0, 0.0, 0.0, 0.0, 0.0, 0.0, 0.0, 0.0, 0.0, 0.0, 0.0, 0.0, 0.0, 0.0, 0.0, 0.0, 0.0, 0.0, 0.0, 0.0, 0.0, 0.0, 0.0, 0.0, 0.0, 0.0, 0.0, 0.0, 0.0, 0.0, 0.0, 0.0, 0.0, 0.0, 0.0, 0.0, 0.0, 0.0, 0.0, 0.0, 0.0, 0.0, 0.0, 0.0, 0.0, 0.0, 0.0, 0.0, 0.0, 0.0, 0.0, 0.0, 0.0, 0.0, 0.0, 0.0, 0.0, 0.0, 0.0, 0.0, 0.0, 0.0, 0.0, 0.0, 0.0, 0.0, 0.0, 0.0, 0.0, 0.0, 0.0, 0.0, 0.0, 0.0, 0.0, 0.0, 0.0, 0.0, 0.0, 0.0, 0.0, 0.0, 0.0, 0.0, 0.0, 0.0, 0.0, 0.0, 0.0, 0.0, 0.0, 0.0, 0.0, 0.0, 0.0, 0.0, 0.0, 0.0, 0.0, 0.0, 0.0, 0.0, 0.0, 0.0, 0.0, 0.0, 0.0, 0.0, 0.0, 0.0, 0.0, 0.0, 0.0, 0.0, 0.0, 0.0, 0.0, 0.0, 0.0, 0.0, 0.0, 0.0, 0.0, 0.0, 0.0, 0.0, 0.0, 0.0, 0.0, 0.0, 0.0, 0.0, 0.0, 0.0, 0.0, 0.0, 0.0, 0.0, 0.0, 0.0, 0.0, 0.0, 0.0, 0.0, 0.0, 0.0, 0.0, 0.0, 0.0, 0.0, 0.0, 0.0, 0.0, 0.0, 0.0, 0.0, 0.0, 0.0, 0.0, 0.0, 0.0, 0.0, 0.0, 0.0, 0.0, 0.0, 0.0, 0.0, 0.0, 0.0, 0.0, 0.0, 0.0, 0.0, 0.0, 0.0, 0.0, 0.0, 0.0, 0.0, 0.0, 0.0, 0.0, 0.0, 0.0, 0.0, 0.0, 0.0, 0.0, 0.0, 0.0, 0.0, 0.0, 0.0, 0.0, 0.0, 0.0, 0.0, 0.0, 0.0, 0.0, 0.0, 0.0, 0.0, 0.0, 0.0, 0.0, 0.0, 0.0, 0.0, 0.0, 0.0, 0.0, 0.0, 0.0, 0.0, 0.0, 0.0, 0.0, 0.0, 0.0, 0.0, 0.0, 0.0, 0.0, 0.0, 0.0, 0.0, 0.0, 0.0, 0.0, 0.0, 0.0, 0.0, 0.0, 0.0, 0.0, 0.0, 0.0, 0.0, 0.0, 0.0, 0.0, 0.0, 0.0, 0.0, 0.0, 0.0, 0.0, 0.0, 0.0, 0.0, 0.0, 0.0, 0.0, 0.0, 0.0, 0.0, 0.0, 0.0, 0.0, 0.0, 0.0, 0.0, 0.0, 0.0, 0.0, 0.0, 0.0, 0.0, 0.0, 0.0, 0.0, 0.0, 0.0, 0.0, 0.0, 0.0, 0.0, 0.0, 0.0, 0.0, 0.0, 0.0, 0.0, 0.0, 0.0, 0.0, 0.0, 0.0, 0.0, 0.0, 0.0, 0.0, 0.0, 0.0, 0.0, 0.0, 0.0, 0.0, 0.0, 0.0, 0.0, 0.0, 0.0, 0.0, 0.0, 0.0, 0.0, 0.0, 0.0, 0.0, 0.0, 0.0, 0.0, 0.0, 0.0, 0.0, 0.0, 0.0, 0.0, 0.0, 0.0, 0.0, 0.0, 0.0, 0.0, 0.0, 0.0, 0.0, 0.0, 0.0, 0.0, 0.0, 0.0, 0.0, 0.0, 0.0, 0.0, 0.0, 0.0, 0.0, 0.0, 0.0, 0.0, 0.0, 0.0, 0.0, 0.0, 0.0, 0.0, 0.0, 0.0, 0.0, 0.0, 0.0, 0.0, 0.0, 0.0, 0.0, 0.0, 0.0, 0.0, 0.0, 0.0, 0.0, 0.0, 0.0, 0.0, 0.0, 0.0, 0.0, 0.0, 0.0, 0.0, 0.0, 0.0, 0.0, 0.0, 0.0, 0.0, 0.0, 0.0, 0.0, 0.0, 0.0, 0.0, 0.0, 0.0, 0.0, 0.0, 0.0, 0.0, 0.0, 0.0, 0.0, 0.0, 0.0, 0.0, 0.0, 0.0, 0.0, 0.0, 0.0, 0.0, 0.0, 0.0, 0.0, 0.0, 0.0, 0.0, 0.0, 0.0, 0.0, 0.0, 0.0, 0.0, 0.0, 0.0, 0.0, 0.0, 0.0, 0.0, 0.0, 0.0, 0.0, 0.0, 0.0, 0.0, 0.0, 0.0, 0.0, 0.0, 0.0, 0.0, 0.0, 0.0, 0.0, 0.0, 0.0, 0.0, 0.0, 0.0, 0.0, 0.0, 0.0, 0.0, 0.0, 0.0, 0.0, 0.0, 0.0, 0.0, 0.0, 0.0, 0.0, 0.0, 0.0, 0.0, 0.0, 0.0, 0.0, 0.0, 0.0, 0.0, 0.0, 0.0, 0.0, 0.0, 0.0, 0.0, 0.0, 0.0, 0.0, 0.0, 0.0, 0.0, 0.0, 0.0, 0.0, 0.0, 0.0, 0.0, 0.0, 0.0, 0.0, 0.0, 0.0, 0.0, 0.0, 0.0, 0.0, 0.0, 0.0, 0.0, 0.0, 0.0, 0.0, 0.0, 0.0, 0.0, 0.0, 0.0, 0.0, 0.0, 0.0, 0.0, 0.0, 0.0, 0.0, 0.0, 0.0, 0.0, 0.0, 0.0, 0.0, 0.0, 0.0, 0.0, 0.0, 0.0, 0.0, 0.0, 0.0, 0.0, 0.0, 0.0, 0.0, 0.0, 0.0, 0.0, 0.0, 0.0, 0.0, 0.0, 0.0, 0.0, 0.0, 0.0, 0.0, 0.0, 0.0, 0.0, 0.0, 0.0, 0.0, 0.0, 0.0, 0.0, 0.0, 0.0, 0.0, 0.0, 0.0, 0.0, 0.0, 0.0, 0.0, 0.0, 0.0, 0.0, 0.0, 0.0, 0.0, 0.0, 0.0, 0.0, 0.0, 0.0, 0.0, 0.0, 0.0, 0.0, 0.0, 0.0, 0.0, 0.0, 0.0, 0.0, 0.0, 0.0, 0.0, 0.0, 0.0, 0.0, 0.0, 0.0, 0.0, 0.0, 0.0, 0.0, 0.0, 0.0, 0.0, 0.0, 0.0, 0.0, 0.0, 0.0, 0.0, 0.0, 0.0, 0.0, 0.0, 0.0, 0.0, 0.0, 0.0, 0.0, 0.0, 0.0, 0.0, 0.0, 0.0, 0.0, 0.0, 0.0, 0.0, 0.0, 0.0, 0.0, 0.0, 0.0, 0.0, 0.0, 0.0, 0.0, 0.0, 0.0, 0.0, 0.0, 0.0, 0.0, 0.0, 0.0, 0.0, 0.0, 0.0, 0.0, 0.0, 0.0, 0.0, 0.0, 0.0, 0.0, 0.0, 0.0, 0.0, 0.0, 0.0, 0.0, 0.0, 0.0, 0.0, 0.0, 0.0, 0.0, 0.0, 0.0, 0.0, 0.0, 0.0, 0.0, 0.0, 0.0, 0.0, 0.0, 0.0, 0.0, 0.0, 0.0, 0.0, 0.0, 0.0, 0.0, 0.0, 0.0, 0.0, 0.0, 0.0, 0.0, 0.0, 0.0, 0.0, 0.0, 0.0, 0.0, 0.0, 0.0, 0.0, 0.0, 0.0, 0.0, 0.0, 0.0, 0.0, 0.0, 0.0, 0.0, 0.0, 0.0, 0.0, 0.0, 0.0])
me_cube_012.use_remesh_preserve_volume = False
me_cube_012.use_remesh_preserve_attributes = False
me_cube_012.use_mirror_vertex_groups = False
me_cube_012.update()
me_cube_003 = bpy.data.meshes.new('Cube.003')
me_cube_003.from_pydata([(-1.0, -1.0, -1.0), (-1.0, -1.0, 1.0), (-1.0, 1.0, -1.0), (-1.0, 1.0, 1.0), (1.0, -1.0, -1.0), (1.0, -1.0, 1.0), (1.0, 1.0, -1.0), (1.0, 1.0, 1.0)], [], [(0, 1, 3, 2), (2, 3, 7, 6), (6, 7, 5, 4), (4, 5, 1, 0), (2, 6, 4, 0), (7, 3, 1, 5)])
me_cube_003.use_remesh_preserve_volume = False
me_cube_003.use_remesh_preserve_attributes = False
me_cube_003.use_mirror_vertex_groups = False
me_cube_003.update()
me_cylinder = bpy.data.meshes.new('Cylinder')
me_cylinder.from_pydata([(0.0, 1.0, -1.0), (0.0, 1.0, 1.0), (0.1951, 0.9808, -1.0), (0.1951, 0.9808, 1.0), (0.3827, 0.9239, -1.0), (0.3827, 0.9239, 1.0), (0.5556, 0.8315, -1.0), (0.5556, 0.8315, 1.0), (0.7071, 0.7071, -1.0), (0.7071, 0.7071, 1.0), (0.8315, 0.5556, -1.0), (0.8315, 0.5556, 1.0), (0.9239, 0.3827, -1.0), (0.9239, 0.3827, 1.0), (0.9808, 0.1951, -1.0), (0.9808, 0.1951, 1.0), (1.0, 7.55e-08, -1.0), (1.0, 7.55e-08, 1.0), (0.9808, -0.1951, -1.0), (0.9808, -0.1951, 1.0), (0.9239, -0.3827, -1.0), (0.9239, -0.3827, 1.0), (0.8315, -0.5556, -1.0), (0.8315, -0.5556, 1.0), (0.7071, -0.7071, -1.0), (0.7071, -0.7071, 1.0), (0.5556, -0.8315, -1.0), (0.5556, -0.8315, 1.0), (0.3827, -0.9239, -1.0), (0.3827, -0.9239, 1.0), (0.1951, -0.9808, -1.0), (0.1951, -0.9808, 1.0), (-3.258e-07, -1.0, -1.0), (-3.258e-07, -1.0, 1.0), (-0.1951, -0.9808, -1.0), (-0.1951, -0.9808, 1.0), (-0.3827, -0.9239, -1.0), (-0.3827, -0.9239, 1.0), (-0.5556, -0.8315, -1.0), (-0.5556, -0.8315, 1.0), (-0.7071, -0.7071, -1.0), (-0.7071, -0.7071, 1.0), (-0.8315, -0.5556, -1.0), (-0.8315, -0.5556, 1.0), (-0.9239, -0.3827, -1.0), (-0.9239, -0.3827, 1.0), (-0.9808, -0.1951, -1.0), (-0.9808, -0.1951, 1.0), (-1.0, 9.656e-07, -1.0), (-1.0, 9.656e-07, 1.0), (-0.9808, 0.1951, -1.0), (-0.9808, 0.1951, 1.0), (-0.9239, 0.3827, -1.0), (-0.9239, 0.3827, 1.0), (-0.8315, 0.5556, -1.0), (-0.8315, 0.5556, 1.0), (-0.7071, 0.7071, -1.0), (-0.7071, 0.7071, 1.0), (-0.5556, 0.8315, -1.0), (-0.5556, 0.8315, 1.0), (-0.3827, 0.9239, -1.0), (-0.3827, 0.9239, 1.0), (-0.1951, 0.9808, -1.0), (-0.1951, 0.9808, 1.0), (0.1192, 0.5995, -0.7377), (2.46e-07, 0.6112, -0.7377), (0.2339, 0.5647, -0.7377), (0.3396, 0.5082, -0.7377), (0.4322, 0.4322, -0.7377), (0.5082, 0.3396, -0.7377), (0.5647, 0.2339, -0.7377), (0.5995, 0.1192, -0.7377), (0.6112, 1.569e-07, -0.7377), (0.5995, -0.1192, -0.7377), (0.5647, -0.2339, -0.7377), (0.5082, -0.3396, -0.7377), (0.4322, -0.4322, -0.7377), (0.3396, -0.5082, -0.7377), (0.2339, -0.5647, -0.7377), (0.1192, -0.5995, -0.7377), (4.686e-08, -0.6112, -0.7377), (-0.1192, -0.5995, -0.7377), (-0.2339, -0.5647, -0.7377), (-0.3396, -0.5082, -0.7377), (-0.4322, -0.4322, -0.7377), (-0.5082, -0.3396, -0.7377), (-0.5647, -0.2339, -0.7377), (-0.5995, -0.1192, -0.7377), (-0.6112, 7.01e-07, -0.7377), (-0.5995, 0.1192, -0.7377), (-0.5647, 0.2339, -0.7377), (-0.5082, 0.3396, -0.7377), (-0.4322, 0.4322, -0.7377), (-0.3396, 0.5082, -0.7377), (-0.2339, 0.5647, -0.7377), (-0.1192, 0.5995, -0.7377), (0.1192, 0.5995, 1.0), (4.617e-08, 0.6112, 1.0), (0.2339, 0.5647, 1.0), (0.3396, 0.5082, 1.0), (0.4322, 0.4322, 1.0), (0.5082, 0.3396, 1.0), (0.5647, 0.2339, 1.0), (0.5995, 0.1192, 1.0), (0.6112, 1.569e-07, 1.0), (0.5995, -0.1192, 1.0), (0.5647, -0.2339, 1.0), (0.5082, -0.3396, 1.0), (0.4322, -0.4322, 1.0), (0.3396, -0.5082, 1.0), (0.2339, -0.5647, 1.0), (0.1192, -0.5995, 1.0), (-1.53e-07, -0.6112, 1.0), (-0.1192, -0.5995, 1.0), (-0.2339, -0.5647, 1.0), (-0.3396, -0.5082, 1.0), (-0.4322, -0.4322, 1.0), (-0.5082, -0.3396, 1.0), (-0.5647, -0.2339, 1.0), (-0.5995, -0.1192, 1.0), (-0.6112, 7.01e-07, 1.0), (-0.5995, 0.1192, 1.0), (-0.5647, 0.2339, 1.0), (-0.5082, 0.3396, 1.0), (-0.4322, 0.4322, 1.0), (-0.3396, 0.5082, 1.0), (-0.2339, 0.5647, 1.0), (-0.1192, 0.5995, 1.0)], [], [(0, 1, 3, 2), (2, 3, 5, 4), (4, 5, 7, 6), (6, 7, 9, 8), (8, 9, 11, 10), (10, 11, 13, 12), (12, 13, 15, 14), (14, 15, 17, 16), (16, 17, 19, 18), (18, 19, 21, 20), (20, 21, 23, 22), (22, 23, 25, 24), (24, 25, 27, 26), (26, 27, 29, 28), (28, 29, 31, 30), (30, 31, 33, 32), (32, 33, 35, 34), (34, 35, 37, 36), (36, 37, 39, 38), (38, 39, 41, 40), (40, 41, 43, 42), (42, 43, 45, 44), (44, 45, 47, 46), (46, 47, 49, 48), (48, 49, 51, 50), (50, 51, 53, 52), (52, 53, 55, 54), (54, 55, 57, 56), (56, 57, 59, 58), (58, 59, 61, 60), (35, 33, 112, 113), (60, 61, 63, 62), (62, 63, 1, 0), (53, 51, 121, 122), (9, 7, 99, 100), (27, 25, 108, 109), (45, 43, 117, 118), (63, 61, 126, 127), (19, 17, 104, 105), (37, 35, 113, 114), (55, 53, 122, 123), (11, 9, 100, 101), (29, 27, 109, 110), (47, 45, 118, 119), (3, 1, 97, 96), (1, 63, 127, 97), (21, 19, 105, 106), (39, 37, 114, 115), (57, 55, 123, 124), (13, 11, 101, 102), (31, 29, 110, 111), (49, 47, 119, 120), (5, 3, 96, 98), (23, 21, 106, 107), (41, 39, 115, 116), (59, 57, 124, 125), (15, 13, 102, 103), (33, 31, 111, 112), (51, 49, 120, 121), (7, 5, 98, 99), (25, 23, 107, 108), (43, 41, 116, 117), (61, 59, 125, 126), (17, 15, 103, 104), (65, 64, 96, 97), (64, 66, 98, 96), (66, 67, 99, 98), (67, 68, 100, 99), (68, 69, 101, 100), (69, 70, 102, 101), (70, 71, 103, 102), (71, 72, 104, 103), (72, 73, 105, 104), (73, 74, 106, 105), (74, 75, 107, 106), (75, 76, 108, 107), (76, 77, 109, 108), (77, 78, 110, 109), (78, 79, 111, 110), (79, 80, 112, 111), (80, 81, 113, 112), (81, 82, 114, 113), (82, 83, 115, 114), (83, 84, 116, 115), (84, 85, 117, 116), (85, 86, 118, 117), (86, 87, 119, 118), (87, 88, 120, 119), (88, 89, 121, 120), (89, 90, 122, 121), (90, 91, 123, 122), (91, 92, 124, 123), (92, 93, 125, 124), (93, 94, 126, 125), (94, 95, 127, 126), (95, 65, 97, 127)])
me_cylinder.polygons.foreach_set('use_smooth', [True] * 96)
_uv = me_cylinder.uv_layers.new(name='UVMap')
_uv.uv.foreach_set('vector', [0.2247, 0.008325, 0.2491, 0.3149, 0.2201, 0.3179, 0.193, 0.01043, 0.193, 0.01043, 0.2201, 0.3179, 0.191, 0.3213, 0.1611, 0.01279, 0.1611, 0.01279, 0.191, 0.3213, 0.1617, 0.3252, 0.1291, 0.0154, 0.1291, 0.0154, 0.1617, 0.3252, 0.1319, 0.3297, 0.09703, 0.01827, 0.09703, 0.01827, 0.1319, 0.3297, 0.1016, 0.3351, 0.06482, 0.02139, 0.06482, 0.02139, 0.1016, 0.3351, 0.07039, 0.3418, 0.03251, 0.02475, 0.03251, 0.02475, 0.07039, 0.3418, 0.03731, 0.3505, 8.936e-05, 0.02834, 0.9999, 0.03061, 0.9653, 0.3379, 0.9346, 0.3301, 0.9698, 0.02722, 0.9698, 0.02722, 0.9346, 0.3301, 0.9052, 0.3242, 0.9389, 0.02386, 0.9389, 0.02386, 0.9052, 0.3242, 0.8763, 0.3196, 0.9081, 0.02069, 0.9081, 0.02069, 0.8763, 0.3196, 0.8479, 0.3159, 0.8773, 0.01774, 0.8773, 0.01774, 0.8479, 0.3159, 0.8196, 0.3128, 0.8465, 0.015, 0.8465, 0.015, 0.8196, 0.3128, 0.7913, 0.3102, 0.8157, 0.0125, 0.8157, 0.0125, 0.7913, 0.3102, 0.7631, 0.308, 0.7849, 0.01023, 0.7849, 0.01023, 0.7631, 0.308, 0.7349, 0.3061, 0.7541, 0.008185, 0.7541, 0.008185, 0.7349, 0.3061, 0.7067, 0.3046, 0.7233, 0.006377, 0.7233, 0.006377, 0.7067, 0.3046, 0.6784, 0.3034, 0.6925, 0.004799, 0.6925, 0.004799, 0.6784, 0.3034, 0.65, 0.3024, 0.6617, 0.00345, 0.6617, 0.00345, 0.65, 0.3024, 0.6216, 0.3017, 0.6308, 0.002329, 0.6308, 0.002329, 0.6216, 0.3017, 0.5932, 0.3012, 0.5999, 0.001433, 0.5999, 0.001433, 0.5932, 0.3012, 0.5647, 0.301, 0.5689, 0.0007615, 0.5689, 0.0007615, 0.5647, 0.301, 0.5362, 0.301, 0.5379, 0.0003139, 0.5379, 0.0003139, 0.5362, 0.301, 0.5076, 0.3012, 0.5069, 8.986e-05, 0.5069, 8.986e-05, 0.5076, 0.3012, 0.479, 0.3017, 0.4758, 8.936e-05, 0.4758, 8.936e-05, 0.479, 0.3017, 0.4504, 0.3025, 0.4447, 0.000313, 0.4447, 0.000313, 0.4504, 0.3025, 0.4217, 0.3034, 0.4135, 0.0007621, 0.4135, 0.0007621, 0.4217, 0.3034, 0.393, 0.3046, 0.3822, 0.001438, 0.3822, 0.001438, 0.393, 0.3046, 0.3643, 0.3061, 0.3509, 0.002344, 0.3509, 0.002344, 0.3643, 0.3061, 0.3356, 0.3079, 0.3195, 0.003482, 0.3195, 0.003482, 0.3356, 0.3079, 0.3068, 0.3099, 0.288, 0.004855, 0.6784, 0.3034, 0.7067, 0.3046, 0.7015, 0.3808, 0.6739, 0.3799, 0.288, 0.004855, 0.3068, 0.3099, 0.278, 0.3122, 0.2564, 0.006468, 0.2564, 0.006468, 0.278, 0.3122, 0.2491, 0.3149, 0.2247, 0.008325, 0.4217, 0.3034, 0.4504, 0.3025, 0.4511, 0.3802, 0.423, 0.3813, 0.1319, 0.3297, 0.1617, 0.3252, 0.1725, 0.4024, 0.1455, 0.4065, 0.7913, 0.3102, 0.8196, 0.3128, 0.8105, 0.3867, 0.7835, 0.3849, 0.5362, 0.301, 0.5647, 0.301, 0.5628, 0.3783, 0.5349, 0.3785, 0.278, 0.3122, 0.3068, 0.3099, 0.3111, 0.3878, 0.2831, 0.3901, 0.9052, 0.3242, 0.9346, 0.3301, 0.9145, 0.3977, 0.8893, 0.3942, 0.65, 0.3024, 0.6784, 0.3034, 0.6739, 0.3799, 0.6463, 0.3792, 0.393, 0.3046, 0.4217, 0.3034, 0.423, 0.3813, 0.395, 0.3825, 0.1016, 0.3351, 0.1319, 0.3297, 0.1455, 0.4065, 0.1189, 0.4111, 0.7631, 0.308, 0.7913, 0.3102, 0.7835, 0.3849, 0.7564, 0.3833, 0.5076, 0.3012, 0.5362, 0.301, 0.5349, 0.3785, 0.507, 0.3788, 0.2201, 0.3179, 0.2491, 0.3149, 0.2553, 0.3927, 0.2275, 0.3955, 0.2491, 0.3149, 0.278, 0.3122, 0.2831, 0.3901, 0.2553, 0.3927, 0.8763, 0.3196, 0.9052, 0.3242, 0.8893, 0.3942, 0.8635, 0.3913, 0.6216, 0.3017, 0.65, 0.3024, 0.6463, 0.3792, 0.6185, 0.3787, 0.3643, 0.3061, 0.393, 0.3046, 0.395, 0.3825, 0.367, 0.384, 0.07039, 0.3418, 0.1016, 0.3351, 0.1189, 0.4111, 0.093, 0.4165, 0.7349, 0.3061, 0.7631, 0.308, 0.7564, 0.3833, 0.729, 0.382, 0.479, 0.3017, 0.5076, 0.3012, 0.507, 0.3788, 0.479, 0.3794, 0.191, 0.3213, 0.2201, 0.3179, 0.2275, 0.3955, 0.1999, 0.3988, 0.8479, 0.3159, 0.8763, 0.3196, 0.8635, 0.3913, 0.8372, 0.3888, 0.5932, 0.3012, 0.6216, 0.3017, 0.6185, 0.3787, 0.5907, 0.3784, 0.3356, 0.3079, 0.3643, 0.3061, 0.367, 0.384, 0.339, 0.3858, 0.03731, 0.3505, 0.07039, 0.3418, 0.093, 0.4165, 0.06815, 0.4227, 0.7067, 0.3046, 0.7349, 0.3061, 0.729, 0.382, 0.7015, 0.3808, 0.4504, 0.3025, 0.479, 0.3017, 0.479, 0.3794, 0.4511, 0.3802, 0.1617, 0.3252, 0.191, 0.3213, 0.1999, 0.3988, 0.1725, 0.4024, 0.8196, 0.3128, 0.8479, 0.3159, 0.8372, 0.3888, 0.8105, 0.3867, 0.5647, 0.301, 0.5932, 0.3012, 0.5907, 0.3784, 0.5628, 0.3783, 0.3068, 0.3099, 0.3356, 0.3079, 0.339, 0.3858, 0.3111, 0.3878, 0.9346, 0.3301, 0.9653, 0.3379, 0.9385, 0.4021, 0.9145, 0.3977, 0.286, 0.7823, 0.2606, 0.7843, 0.2275, 0.3955, 0.2553, 0.3927, 0.2606, 0.7843, 0.2352, 0.7864, 0.1999, 0.3988, 0.2275, 0.3955, 0.2352, 0.7864, 0.2098, 0.7887, 0.1725, 0.4024, 0.1999, 0.3988, 0.2098, 0.7887, 0.1845, 0.791, 0.1455, 0.4065, 0.1725, 0.4024, 0.1845, 0.791, 0.1592, 0.7935, 0.1189, 0.4111, 0.1455, 0.4065, 0.1592, 0.7935, 0.134, 0.7961, 0.093, 0.4165, 0.1189, 0.4111, 0.134, 0.7961, 0.1088, 0.7988, 0.06815, 0.4227, 0.093, 0.4165, 0.9211, 0.7758, 0.8954, 0.7746, 0.9145, 0.3977, 0.9385, 0.4021, 0.8954, 0.7746, 0.8703, 0.7735, 0.8893, 0.3942, 0.9145, 0.3977, 0.8703, 0.7735, 0.8452, 0.7725, 0.8635, 0.3913, 0.8893, 0.3942, 0.8452, 0.7725, 0.8201, 0.7716, 0.8372, 0.3888, 0.8635, 0.3913, 0.8201, 0.7716, 0.7949, 0.7708, 0.8105, 0.3867, 0.8372, 0.3888, 0.7949, 0.7708, 0.7697, 0.7701, 0.7835, 0.3849, 0.8105, 0.3867, 0.7697, 0.7701, 0.7445, 0.7695, 0.7564, 0.3833, 0.7835, 0.3849, 0.7445, 0.7695, 0.7192, 0.7691, 0.729, 0.382, 0.7564, 0.3833, 0.7192, 0.7691, 0.6938, 0.7688, 0.7015, 0.3808, 0.729, 0.382, 0.6938, 0.7688, 0.6685, 0.7686, 0.6739, 0.3799, 0.7015, 0.3808, 0.6685, 0.7686, 0.6431, 0.7685, 0.6463, 0.3792, 0.6739, 0.3799, 0.6431, 0.7685, 0.6176, 0.7686, 0.6185, 0.3787, 0.6463, 0.3792, 0.6176, 0.7686, 0.5922, 0.7688, 0.5907, 0.3784, 0.6185, 0.3787, 0.5922, 0.7688, 0.5667, 0.7692, 0.5628, 0.3783, 0.5907, 0.3784, 0.5667, 0.7692, 0.5412, 0.7697, 0.5349, 0.3785, 0.5628, 0.3783, 0.5412, 0.7697, 0.5157, 0.7703, 0.507, 0.3788, 0.5349, 0.3785, 0.5157, 0.7703, 0.4902, 0.7711, 0.479, 0.3794, 0.507, 0.3788, 0.4902, 0.7711, 0.4646, 0.772, 0.4511, 0.3802, 0.479, 0.3794, 0.4646, 0.772, 0.4391, 0.7731, 0.423, 0.3813, 0.4511, 0.3802, 0.4391, 0.7731, 0.4135, 0.7743, 0.395, 0.3825, 0.423, 0.3813, 0.4135, 0.7743, 0.388, 0.7756, 0.367, 0.384, 0.395, 0.3825, 0.388, 0.7756, 0.3625, 0.7771, 0.339, 0.3858, 0.367, 0.384, 0.3625, 0.7771, 0.337, 0.7787, 0.3111, 0.3878, 0.339, 0.3858, 0.337, 0.7787, 0.3115, 0.7804, 0.2831, 0.3901, 0.3111, 0.3878, 0.3115, 0.7804, 0.286, 0.7823, 0.2553, 0.3927, 0.2831, 0.3901])
me_cylinder.use_remesh_preserve_volume = False
me_cylinder.use_remesh_preserve_attributes = False
me_cylinder.use_mirror_vertex_groups = False
me_cylinder.update()
me_cube_004 = bpy.data.meshes.new('Cube.004')
me_cube_004.from_pydata([(-1.0, -1.0, -1.0), (-1.0, -1.0, 1.0), (-1.0, 1.0, -1.0), (-1.0, 1.0, 1.0), (1.0, -1.0, -1.0), (1.0, -1.0, 1.0), (1.0, 1.0, -1.0), (1.0, 1.0, 1.0)], [], [(0, 1, 3, 2), (2, 3, 7, 6), (6, 7, 5, 4), (4, 5, 1, 0), (2, 6, 4, 0), (7, 3, 1, 5)])
_uv = me_cube_004.uv_layers.new(name='UVMap')
_uv.uv.foreach_set('vector', [0.6667, 0.3333, 0.3333, 0.3333, 0.3333, 3.974e-08, 0.6667, 0.0, 0.3333, 0.6667, 3.974e-08, 0.6667, 0.0, 0.3333, 0.3333, 0.3333, 0.3333, 0.3333, 1.291e-07, 0.3333, 0.0, 8.941e-08, 0.3333, 0.0, 0.3333, 0.6667, 0.3333, 0.3333, 0.6667, 0.3333, 0.6667, 0.6667, 1.0, 0.3333, 0.6667, 0.3333, 0.6667, 2.98e-08, 1.0, 0.0, 0.3333, 0.6667, 0.3333, 1.0, 4.967e-08, 1.0, 0.0, 0.6667])
me_cube_004.use_remesh_preserve_volume = False
me_cube_004.use_remesh_preserve_attributes = False
me_cube_004.use_mirror_vertex_groups = False
me_cube_004.update()
me_cube_005 = bpy.data.meshes.new('Cube.005')
me_cube_005.from_pydata([(-1.0, -1.0, -1.0), (-1.0, -1.0, 1.0), (-1.0, 1.0, -1.0), (-1.0, 1.0, 1.0), (1.0, -1.0, -1.0), (1.0, -1.0, 1.0), (1.0, 1.0, -1.0), (1.0, 1.0, 1.0)], [], [(0, 1, 3, 2), (2, 3, 7, 6), (6, 7, 5, 4), (4, 5, 1, 0), (2, 6, 4, 0), (7, 3, 1, 5)])
me_cube_005.use_remesh_preserve_volume = False
me_cube_005.use_remesh_preserve_attributes = False
me_cube_005.use_mirror_vertex_groups = False
me_cube_005.update()
me_cube_006 = bpy.data.meshes.new('Cube.006')
me_cube_006.from_pydata([(-1.0, -1.0, -1.0), (-1.0, -1.0, 1.0), (-1.0, 1.0, -1.0), (-1.0, 1.0, 1.0), (1.0, -1.0, -1.0), (1.0, -1.0, 1.0), (1.0, 1.0, -1.0), (1.0, 1.0, 1.0)], [], [(0, 1, 3, 2), (2, 3, 7, 6), (6, 7, 5, 4), (4, 5, 1, 0), (2, 6, 4, 0), (7, 3, 1, 5)])
_uv = me_cube_006.uv_layers.new(name='UVMap')
_uv.uv.foreach_set('vector', [0.6667, 0.3333, 0.3333, 0.3333, 0.3333, 3.974e-08, 0.6667, 0.0, 0.3333, 0.6667, 3.974e-08, 0.6667, 0.0, 0.3333, 0.3333, 0.3333, 0.3333, 0.3333, 1.291e-07, 0.3333, 0.0, 8.941e-08, 0.3333, 0.0, 0.3333, 0.6667, 0.3333, 0.3333, 0.6667, 0.3333, 0.6667, 0.6667, 1.0, 0.3333, 0.6667, 0.3333, 0.6667, 2.98e-08, 1.0, 0.0, 0.3333, 0.6667, 0.3333, 1.0, 4.967e-08, 1.0, 0.0, 0.6667])
me_cube_006.use_remesh_preserve_volume = False
me_cube_006.use_remesh_preserve_attributes = False
me_cube_006.use_mirror_vertex_groups = False
me_cube_006.update()
me_cube_008 = bpy.data.meshes.new('Cube.008')
me_cube_008.from_pydata([(-1.0, -1.0, -1.0), (-1.0, -1.0, 1.0), (-1.0, 1.0, -1.0), (-1.0, 1.0, 1.0), (1.0, -1.0, -1.0), (1.0, -1.0, 1.0), (1.0, 1.0, -1.0), (1.0, 1.0, 1.0)], [], [(0, 1, 3, 2), (2, 3, 7, 6), (6, 7, 5, 4), (4, 5, 1, 0), (2, 6, 4, 0), (7, 3, 1, 5)])
me_cube_008.use_remesh_preserve_volume = False
me_cube_008.use_remesh_preserve_attributes = False
me_cube_008.use_mirror_vertex_groups = False
me_cube_008.update()
me_cube_007 = bpy.data.meshes.new('Cube.007')
me_cube_007.from_pydata([(-1.0, -1.0, -1.0), (-1.0, -1.0, 1.0), (-1.0, 1.0, -1.0), (-1.0, 1.0, 1.0), (1.0, -1.0, -1.0), (1.0, -1.0, 1.0), (1.0, 1.0, -1.0), (1.0, 1.0, 1.0)], [], [(0, 1, 3, 2), (2, 3, 7, 6), (6, 7, 5, 4), (4, 5, 1, 0), (2, 6, 4, 0), (7, 3, 1, 5)])
_uv = me_cube_007.uv_layers.new(name='UVMap')
_uv.uv.foreach_set('vector', [0.6667, 0.3333, 0.3333, 0.3333, 0.3333, 3.974e-08, 0.6667, 0.0, 0.3333, 0.6667, 3.974e-08, 0.6667, 0.0, 0.3333, 0.3333, 0.3333, 0.3333, 0.3333, 1.291e-07, 0.3333, 0.0, 8.941e-08, 0.3333, 0.0, 0.3333, 0.6667, 0.3333, 0.3333, 0.6667, 0.3333, 0.6667, 0.6667, 1.0, 0.3333, 0.6667, 0.3333, 0.6667, 2.98e-08, 1.0, 0.0, 0.3333, 0.6667, 0.3333, 1.0, 4.967e-08, 1.0, 0.0, 0.6667])
me_cube_007.use_remesh_preserve_volume = False
me_cube_007.use_remesh_preserve_attributes = False
me_cube_007.use_mirror_vertex_groups = False
me_cube_007.update()
me_cube_010 = bpy.data.meshes.new('Cube.010')
me_cube_010.from_pydata([(-1.0, -1.0, -1.0), (-1.0, -1.0, 1.0), (-1.0, 1.0, -1.0), (-1.0, 1.0, 1.0), (1.0, -1.0, -1.0), (1.0, -1.0, 1.0), (1.0, 1.0, -1.0), (1.0, 1.0, 1.0)], [], [(0, 1, 3, 2), (2, 3, 7, 6), (6, 7, 5, 4), (4, 5, 1, 0), (2, 6, 4, 0), (7, 3, 1, 5)])
me_cube_010.use_remesh_preserve_volume = False
me_cube_010.use_remesh_preserve_attributes = False
me_cube_010.use_mirror_vertex_groups = False
me_cube_010.update()
me_cube_009 = bpy.data.meshes.new('Cube.009')
me_cube_009.from_pydata([(-1.0, -1.0, -1.0), (-1.0, -1.0, 1.0), (-1.0, 1.0, -1.0), (-1.0, 1.0, 1.0), (1.0, -1.0, -1.0), (1.0, -1.0, 1.0), (1.0, 1.0, -1.0), (1.0, 1.0, 1.0)], [], [(0, 1, 3, 2), (2, 3, 7, 6), (6, 7, 5, 4), (4, 5, 1, 0), (2, 6, 4, 0), (7, 3, 1, 5)])
me_cube_009.use_remesh_preserve_volume = False
me_cube_009.use_remesh_preserve_attributes = False
me_cube_009.use_mirror_vertex_groups = False
me_cube_009.update()
me_cylinder_002 = bpy.data.meshes.new('Cylinder.002')
me_cylinder_002.from_pydata([(0.0, 1.0, -1.0), (0.0, 1.0, 1.0), (0.1951, 0.9808, -1.0), (0.1951, 0.9808, 1.0), (0.3827, 0.9239, -1.0), (0.3827, 0.9239, 1.0), (0.5556, 0.8315, -1.0), (0.5556, 0.8315, 1.0), (0.7071, 0.7071, -1.0), (0.7071, 0.7071, 1.0), (0.8315, 0.5556, -1.0), (0.8315, 0.5556, 1.0), (0.9239, 0.3827, -1.0), (0.9239, 0.3827, 1.0), (0.9808, 0.1951, -1.0), (0.9808, 0.1951, 1.0), (1.0, 7.55e-08, -1.0), (1.0, 7.55e-08, 1.0), (0.9808, -0.1951, -1.0), (0.9808, -0.1951, 1.0), (0.9239, -0.3827, -1.0), (0.9239, -0.3827, 1.0), (0.8315, -0.5556, -1.0), (0.8315, -0.5556, 1.0), (0.7071, -0.7071, -1.0), (0.7071, -0.7071, 1.0), (0.5556, -0.8315, -1.0), (0.5556, -0.8315, 1.0), (0.3827, -0.9239, -1.0), (0.3827, -0.9239, 1.0), (0.1951, -0.9808, -1.0), (0.1951, -0.9808, 1.0), (-3.258e-07, -1.0, -1.0), (-3.258e-07, -1.0, 1.0), (-0.1951, -0.9808, -1.0), (-0.1951, -0.9808, 1.0), (-0.3827, -0.9239, -1.0), (-0.3827, -0.9239, 1.0), (-0.5556, -0.8315, -1.0), (-0.5556, -0.8315, 1.0), (-0.7071, -0.7071, -1.0), (-0.7071, -0.7071, 1.0), (-0.8315, -0.5556, -1.0), (-0.8315, -0.5556, 1.0), (-0.9239, -0.3827, -1.0), (-0.9239, -0.3827, 1.0), (-0.9808, -0.1951, -1.0), (-0.9808, -0.1951, 1.0), (-1.0, 9.656e-07, -1.0), (-1.0, 9.656e-07, 1.0), (-0.9808, 0.1951, -1.0), (-0.9808, 0.1951, 1.0), (-0.9239, 0.3827, -1.0), (-0.9239, 0.3827, 1.0), (-0.8315, 0.5556, -1.0), (-0.8315, 0.5556, 1.0), (-0.7071, 0.7071, -1.0), (-0.7071, 0.7071, 1.0), (-0.5556, 0.8315, -1.0), (-0.5556, 0.8315, 1.0), (-0.3827, 0.9239, -1.0), (-0.3827, 0.9239, 1.0), (-0.1951, 0.9808, -1.0), (-0.1951, 0.9808, 1.0), (0.1764, 0.887, -0.7258), (2.6e-07, 0.9044, -0.7258), (0.3461, 0.8355, -0.7258), (0.5024, 0.752, -0.7258), (0.6395, 0.6395, -0.7258), (0.752, 0.5024, -0.7258), (0.8355, 0.3461, -0.7258), (0.887, 0.1764, -0.7258), (0.9044, 8.123e-08, -0.7258), (0.887, -0.1764, -0.7258), (0.8355, -0.3461, -0.7258), (0.752, -0.5024, -0.7258), (0.6395, -0.6395, -0.7258), (0.5024, -0.752, -0.7258), (0.3461, -0.8355, -0.7258), (0.1764, -0.887, -0.7258), (-3.466e-08, -0.9044, -0.7258), (-0.1764, -0.887, -0.7258), (-0.3461, -0.8355, -0.7258), (-0.5024, -0.752, -0.7258), (-0.6395, -0.6395, -0.7258), (-0.752, -0.5024, -0.7258), (-0.8355, -0.3461, -0.7258), (-0.887, -0.1764, -0.7258), (-0.9044, 8.862e-07, -0.7258), (-0.887, 0.1764, -0.7258), (-0.8355, 0.3461, -0.7258), (-0.752, 0.5024, -0.7258), (-0.6395, 0.6395, -0.7258), (-0.5024, 0.752, -0.7258), (-0.3461, 0.8355, -0.7258), (-0.1764, 0.887, -0.7258), (0.1764, 0.887, 0.9881), (-1.956e-08, 0.9044, 0.9881), (0.3461, 0.8355, 0.9881), (0.5024, 0.752, 0.9881), (0.6395, 0.6395, 0.9881), (0.752, 0.5024, 0.9881), (0.8355, 0.3461, 0.9881), (0.887, 0.1764, 0.9881), (0.9044, 8.123e-08, 0.9881), (0.887, -0.1764, 0.9881), (0.8355, -0.3461, 0.9881), (0.752, -0.5024, 0.9881), (0.6395, -0.6395, 0.9881), (0.5024, -0.752, 0.9881), (0.3461, -0.8355, 0.9881), (0.1764, -0.887, 0.9881), (-3.142e-07, -0.9044, 0.9881), (-0.1764, -0.887, 0.9881), (-0.3461, -0.8355, 0.9881), (-0.5024, -0.752, 0.9881), (-0.6395, -0.6395, 0.9881), (-0.752, -0.5024, 0.9881), (-0.8355, -0.3461, 0.9881), (-0.887, -0.1764, 0.9881), (-0.9044, 8.862e-07, 0.9881), (-0.887, 0.1764, 0.9881), (-0.8355, 0.3461, 0.9881), (-0.752, 0.5024, 0.9881), (-0.6395, 0.6395, 0.9881), (-0.5024, 0.752, 0.9881), (-0.3461, 0.8355, 0.9881), (-0.1764, 0.887, 0.9881)], [], [(0, 1, 3, 2), (2, 3, 5, 4), (4, 5, 7, 6), (6, 7, 9, 8), (8, 9, 11, 10), (10, 11, 13, 12), (12, 13, 15, 14), (14, 15, 17, 16), (16, 17, 19, 18), (18, 19, 21, 20), (20, 21, 23, 22), (22, 23, 25, 24), (24, 25, 27, 26), (26, 27, 29, 28), (28, 29, 31, 30), (30, 31, 33, 32), (32, 33, 35, 34), (34, 35, 37, 36), (36, 37, 39, 38), (38, 39, 41, 40), (40, 41, 43, 42), (42, 43, 45, 44), (44, 45, 47, 46), (46, 47, 49, 48), (48, 49, 51, 50), (50, 51, 53, 52), (52, 53, 55, 54), (54, 55, 57, 56), (56, 57, 59, 58), (58, 59, 61, 60), (35, 33, 112, 113), (60, 61, 63, 62), (62, 63, 1, 0), (53, 51, 121, 122), (9, 7, 99, 100), (27, 25, 108, 109), (45, 43, 117, 118), (63, 61, 126, 127), (19, 17, 104, 105), (37, 35, 113, 114), (55, 53, 122, 123), (11, 9, 100, 101), (29, 27, 109, 110), (47, 45, 118, 119), (3, 1, 97, 96), (1, 63, 127, 97), (21, 19, 105, 106), (39, 37, 114, 115), (57, 55, 123, 124), (13, 11, 101, 102), (31, 29, 110, 111), (49, 47, 119, 120), (5, 3, 96, 98), (23, 21, 106, 107), (41, 39, 115, 116), (59, 57, 124, 125), (15, 13, 102, 103), (33, 31, 111, 112), (51, 49, 120, 121), (7, 5, 98, 99), (25, 23, 107, 108), (43, 41, 116, 117), (61, 59, 125, 126), (17, 15, 103, 104), (65, 64, 96, 97), (64, 66, 98, 96), (66, 67, 99, 98), (67, 68, 100, 99), (68, 69, 101, 100), (69, 70, 102, 101), (70, 71, 103, 102), (71, 72, 104, 103), (72, 73, 105, 104), (73, 74, 106, 105), (74, 75, 107, 106), (75, 76, 108, 107), (76, 77, 109, 108), (77, 78, 110, 109), (78, 79, 111, 110), (79, 80, 112, 111), (80, 81, 113, 112), (81, 82, 114, 113), (82, 83, 115, 114), (83, 84, 116, 115), (84, 85, 117, 116), (85, 86, 118, 117), (86, 87, 119, 118), (87, 88, 120, 119), (88, 89, 121, 120), (89, 90, 122, 121), (90, 91, 123, 122), (91, 92, 124, 123), (92, 93, 125, 124), (93, 94, 126, 125), (94, 95, 127, 126), (95, 65, 97, 127)])
me_cylinder_002.polygons.foreach_set('use_smooth', [True] * 96)
me_cylinder_002.use_remesh_preserve_volume = False
me_cylinder_002.use_remesh_preserve_attributes = False
me_cylinder_002.use_mirror_vertex_groups = False
me_cylinder_002.update()

# ---- curves / text
cu_beziercircle_001 = bpy.data.curves.new('BezierCircle.001', 'CURVE')
cu_beziercircle_001.dimensions = '3D'
_sp = cu_beziercircle_001.splines.new('BEZIER'); _sp.bezier_points.add(3)
_sp.bezier_points.foreach_set('co', [-1.0, 0.0, 0.0, 0.0, 1.0, 0.0, 1.0, 0.0, 0.0, 0.0, -1.0, 0.0])
_sp.bezier_points.foreach_set('handle_left', [-1.0, -0.5521, 0.0, -0.5521, 1.0, 0.0, 1.0, 0.5521, 0.0, 0.5521, -1.0, 0.0])
_sp.bezier_points.foreach_set('handle_right', [-1.0, 0.5521, 0.0, 0.5521, 1.0, 0.0, 1.0, -0.5521, 0.0, -0.5521, -1.0, 0.0])
for _p, _l, _r in zip(_sp.bezier_points, ['AUTO', 'AUTO', 'AUTO', 'AUTO'], ['AUTO', 'AUTO', 'AUTO', 'AUTO']): _p.handle_left_type = _l; _p.handle_right_type = _r
_sp.order_u = 0
_sp.order_v = 0
_sp.use_cyclic_u = True
cu_beziercircle_001.use_path = True
cu_beziercircle_001.use_path_clamp = True
cu_beziercircle_001.bevel_resolution = 0
cu_beziercircle_001.fill_mode = 'HALF'
cu_nurbspath_001 = bpy.data.curves.new('NurbsPath.001', 'CURVE')
cu_nurbspath_001.dimensions = '3D'
_sp = cu_nurbspath_001.splines.new('NURBS'); _sp.points.add(7)
_sp.points.foreach_set('co', [-2.681, -0.6999, -1.143, 1.0, -3.575, -0.6999, -1.195, 1.0, -3.505, -0.6999, 1.136e-07, 1.0, -3.01, -0.6999, 7.626e-08, 1.0, -1.0, -0.8899, 0.0, 1.0, -1.372, 0.04898, 1.036e-07, 1.0, 1.0, 0.0, 0.0, 1.0, 2.0, 0.0, 0.0, 1.0])
_sp.order_u = 5
_sp.order_v = 0
_sp.use_endpoint_u = True
cu_nurbspath_001.use_path = True
cu_nurbspath_001.use_path_clamp = True
cu_nurbspath_001.bevel_mode = 'OBJECT'
cu_nurbspath_001.bevel_resolution = 0
cu_nurbspath_001.fill_mode = 'HALF'
cu_beziercircle_005 = bpy.data.curves.new('BezierCircle.005', 'CURVE')
cu_beziercircle_005.dimensions = '3D'
_sp = cu_beziercircle_005.splines.new('BEZIER'); _sp.bezier_points.add(3)
_sp.bezier_points.foreach_set('co', [-1.0, 0.0, 0.0, 0.0, 1.0, 0.0, 1.0, 0.0, 0.0, 0.0, -1.0, 0.0])
_sp.bezier_points.foreach_set('handle_left', [-1.0, -0.5521, 0.0, -0.5521, 1.0, 0.0, 1.0, 0.5521, 0.0, 0.5521, -1.0, 0.0])
_sp.bezier_points.foreach_set('handle_right', [-1.0, 0.5521, 0.0, 0.5521, 1.0, 0.0, 1.0, -0.5521, 0.0, -0.5521, -1.0, 0.0])
for _p, _l, _r in zip(_sp.bezier_points, ['AUTO', 'AUTO', 'AUTO', 'AUTO'], ['AUTO', 'AUTO', 'AUTO', 'AUTO']): _p.handle_left_type = _l; _p.handle_right_type = _r
_sp.order_u = 0
_sp.order_v = 0
_sp.use_cyclic_u = True
cu_beziercircle_005.use_path = True
cu_beziercircle_005.use_path_clamp = True
cu_beziercircle_005.bevel_resolution = 0
cu_beziercircle_005.fill_mode = 'HALF'
cu_nurbspath_005 = bpy.data.curves.new('NurbsPath.005', 'CURVE')
cu_nurbspath_005.dimensions = '3D'
_sp = cu_nurbspath_005.splines.new('NURBS'); _sp.points.add(7)
_sp.points.foreach_set('co', [-2.774, -0.7408, -1.673, 1.0, -3.586, -0.6044, -1.843, 1.0, -3.505, -0.6999, 1.136e-07, 1.0, -3.01, -0.6999, 7.626e-08, 1.0, -1.944, -0.8899, 7.127e-08, 1.0, -1.372, 0.04898, 1.036e-07, 1.0, 1.0, 0.0, 0.0, 1.0, 2.0, 0.0, 0.0, 1.0])
_sp.order_u = 5
_sp.order_v = 0
_sp.use_endpoint_u = True
cu_nurbspath_005.use_path = True
cu_nurbspath_005.use_path_clamp = True
cu_nurbspath_005.bevel_mode = 'OBJECT'
cu_nurbspath_005.bevel_resolution = 0
cu_nurbspath_005.fill_mode = 'HALF'

# ---- objects
ob_cube_010 = bpy.data.objects.new('Cube.010', me_cube_012)
ob_cube_001 = bpy.data.objects.new('Cube.001', me_cube_003)
ob_cylinder = bpy.data.objects.new('Cylinder', me_cylinder)
ob_lamp = bpy.data.objects.new('Lamp', light_lamp)
ob_camera = bpy.data.objects.new('Camera', cam_camera)
ob_cube_002 = bpy.data.objects.new('Cube.002', me_cube_004)
ob_cube_003 = bpy.data.objects.new('Cube.003', me_cube_005)
ob_cube_004 = bpy.data.objects.new('Cube.004', me_cube_006)
ob_cube_006 = bpy.data.objects.new('Cube.006', me_cube_008)
ob_cube_005 = bpy.data.objects.new('Cube.005', me_cube_007)
ob_cube_008 = bpy.data.objects.new('Cube.008', me_cube_010)
ob_cube_007 = bpy.data.objects.new('Cube.007', me_cube_009)
ob_beziercircle_001 = bpy.data.objects.new('BezierCircle.001', cu_beziercircle_001)
ob_nurbspath_001 = bpy.data.objects.new('NurbsPath.001', cu_nurbspath_001)
ob_cylinder_001 = bpy.data.objects.new('Cylinder.001', me_cylinder_002)
ob_beziercircle_004 = bpy.data.objects.new('BezierCircle.004', cu_beziercircle_005)
ob_nurbspath_003 = bpy.data.objects.new('NurbsPath.003', cu_nurbspath_005)

# ---- transforms, parenting, visibility, modifiers, constraints
ob_cube_010.location = (0.485, 0.0, 2.661)
ob_cube_010.scale = (0.2689, 0.4892, 0.2689)
ob_cube_010.lineart.crease_threshold = 0.0
ob_cube_001.location = (1.051, 0.007085, 0.8157)
ob_cube_001.scale = (-0.1085, -0.05721, -0.05721)
ob_cube_001.lineart.crease_threshold = 0.0
ob_cylinder.location = (0.5738, 0.007605, 0.0)
ob_cylinder.rotation_euler = (-0.0, 1.571, 0.0)
ob_cylinder.scale = (1.0, 1.0, 0.4304)
ob_cylinder.lineart.crease_threshold = 0.0
ob_lamp.location = (4.076, 1.005, 5.904)
ob_lamp.rotation_euler = (0.6503, 0.05522, 1.866)
ob_lamp.lock_rotations_4d = False
ob_lamp.empty_display_type = 'ARROWS'
ob_lamp.color = (0.0, 0.0, 0.0, 0.0)
ob_lamp.lineart.crease_threshold = 0.0
ob_camera.location = (7.481, -6.508, 5.344)
ob_camera.rotation_euler = (1.109, 0.0, 0.8149)
ob_camera.lock_rotations_4d = False
ob_camera.empty_display_type = 'ARROWS'
ob_camera.color = (0.0, 0.0, 0.0, 0.0)
ob_camera.display_type = 'WIRE'
ob_camera.lineart.crease_threshold = 0.0
ob_cube_002.location = (1.051, 0.007085, -0.7748)
ob_cube_002.scale = (-0.1085, -0.05721, -0.05721)
ob_cube_002.lineart.crease_threshold = 0.0
ob_cube_003.location = (1.051, 0.8021, 0.04701)
ob_cube_003.scale = (-0.1085, -0.05721, -0.05721)
ob_cube_003.lineart.crease_threshold = 0.0
ob_cube_004.location = (1.051, -0.796, 0.04701)
ob_cube_004.scale = (-0.1085, -0.05721, -0.05721)
ob_cube_004.lineart.crease_threshold = 0.0
ob_cube_006.location = (1.051, 0.568, 0.612)
ob_cube_006.rotation_euler = (0.7854, -0.0, 0.0)
ob_cube_006.scale = (-0.1085, -0.05721, -0.05721)
ob_cube_006.lineart.crease_threshold = 0.0
ob_cube_005.location = (1.051, -0.562, -0.518)
ob_cube_005.rotation_euler = (0.7854, -0.0, 0.0)
ob_cube_005.scale = (-0.1085, -0.05721, -0.05721)
ob_cube_005.lineart.crease_threshold = 0.0
ob_cube_008.location = (1.051, -0.562, 0.612)
ob_cube_008.rotation_euler = (-0.7854, -0.0, 0.0)
ob_cube_008.scale = (-0.1085, -0.05721, -0.05721)
ob_cube_008.lineart.crease_threshold = 0.0
ob_cube_007.location = (1.051, 0.568, -0.518)
ob_cube_007.rotation_euler = (-0.7854, -0.0, 0.0)
ob_cube_007.scale = (-0.1085, -0.05721, -0.05721)
ob_cube_007.lineart.crease_threshold = 0.0
ob_beziercircle_001.location = (-2.171, 2.739, 0.016)
ob_beziercircle_001.scale = (0.1517, 0.1517, 0.1517)
ob_beziercircle_001.lineart.crease_threshold = 0.0
ob_nurbspath_001.location = (0.8778, 1.781, 0.016)
ob_nurbspath_001.rotation_euler = (-0.0, 1.571, 0.0)
ob_nurbspath_001.lineart.crease_threshold = 0.0
ob_cylinder_001.location = (0.5738, 0.0, 1.753)
ob_cylinder_001.rotation_euler = (-0.0, 1.571, 0.0)
ob_cylinder_001.scale = (0.5156, 0.5156, 0.2219)
ob_cylinder_001.lineart.crease_threshold = 0.0
ob_beziercircle_004.location = (-2.171, 3.711, 0.016)
ob_beziercircle_004.scale = (0.08161, 0.08161, 0.08161)
ob_beziercircle_004.lineart.crease_threshold = 0.0
ob_nurbspath_003.location = (0.8778, 2.369, 0.016)
ob_nurbspath_003.rotation_euler = (-0.0, 1.571, 0.0)
ob_nurbspath_003.lineart.crease_threshold = 0.0
cu_nurbspath_001.bevel_object = ob_beziercircle_001
cu_nurbspath_005.bevel_object = ob_beziercircle_004

# ---- collection membership
col_collection_1.objects.link(ob_cube_010)
col_collection_1.objects.link(ob_cube_001)
col_collection_1.objects.link(ob_cylinder)
col_collection_1.objects.link(ob_lamp)
col_collection_1.objects.link(ob_camera)
col_collection_1.objects.link(ob_cube_002)
col_collection_1.objects.link(ob_cube_003)
col_collection_1.objects.link(ob_cube_004)
col_collection_1.objects.link(ob_cube_006)
col_collection_1.objects.link(ob_cube_005)
col_collection_1.objects.link(ob_cube_008)
col_collection_1.objects.link(ob_cube_007)
col_collection_1.objects.link(ob_beziercircle_001)
col_collection_1.objects.link(ob_nurbspath_001)
col_collection_1.objects.link(ob_cylinder_001)
col_collection_2.objects.link(ob_beziercircle_004)
col_collection_2.objects.link(ob_nurbspath_003)

# ---- scene / render settings (as saved in the file)
scene.camera = ob_camera
scene.frame_start = 1; scene.frame_end = 250; scene.frame_set(15)
scene.render.engine = 'BLENDER_EEVEE_NEXT'
scene.render.resolution_percentage = 50
scene.render.dither_intensity = 0.0
scene.cycles.use_denoising = False
scene.cycles.samples = 128
scene.cycles.sampling_pattern = 'TABULATED_SOBOL'
scene.cycles.light_sampling_threshold = 0.0
scene.cycles.use_adaptive_sampling = False
scene.cycles.use_light_tree = False
scene.cycles.blur_glossy = 0.0
scene.cycles.sample_clamp_indirect = 0.0
scene.view_settings.view_transform = 'Standard'
bpy.context.view_layer.update()
